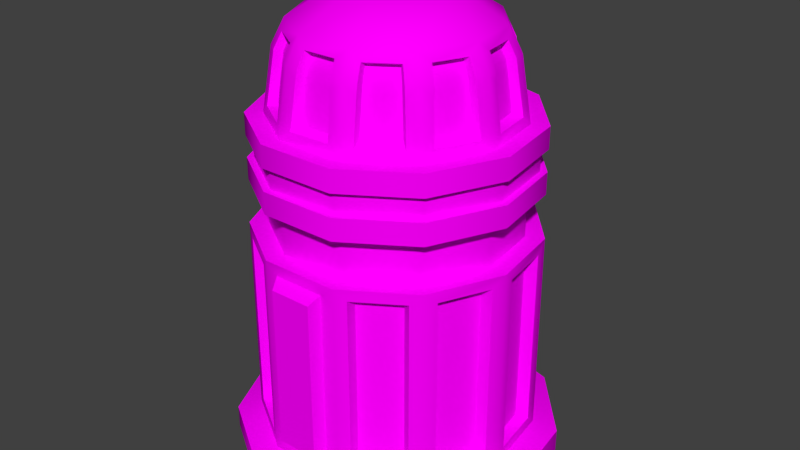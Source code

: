 # Source: g_eshaker.blend  (saved by Blender 2.78.0; exported with 4.5.12 LTS)
import bpy
from mathutils import Matrix  # noqa: F401  (used for matrix-valued properties, if any)

bpy.ops.wm.read_factory_settings(use_empty=True)
scene = bpy.context.scene
scene.name = 'Scene'

# ---- collections
col_collection_1 = bpy.data.collections.new('Collection 1'); scene.collection.children.link(col_collection_1)

# ---- images (referenced by path relative to the original .blend; pixels are not part of the script)
import os
ASSET_DIR = os.environ.get("B2B_ASSET_DIR", "")  # directory of the original .blend (textures are referenced by path, not embedded)
HERE = os.path.dirname(os.path.abspath(__file__))  # packed textures are extracted next to this script under _unpacked/

def load_image(name, relpath, width, height, colorspace="sRGB"):
    """Load a texture the original file referenced (path relative to the .blend, or extracted next to this script)."""
    p = next((c for c in (os.path.join(HERE, relpath), os.path.join(ASSET_DIR, relpath)) if relpath and os.path.exists(c)), "")
    if p:
        img = bpy.data.images.load(p, check_existing=True)
        img.name = name
    else:  # same state as the original file: an image datablock whose file is absent (Cycles renders it pink)
        img = bpy.data.images.new(name, width, height)
        img.source = "FILE"
        img.filepath = "//" + (relpath or name)
    img.colorspace_settings.name = colorspace
    return img
img_g_eshaker_png = load_image('g_eshaker.png', 'Model Textures/g_eshaker.png', 1024, 1024, 'sRGB')

# ---- materials (node trees are filled in below, after node groups)
mat_g_eshaker = bpy.data.materials.new('g_eshaker')
mat_g_eshaker.alpha_threshold = 0.0
mat_g_eshaker.roughness = 0.5

# ---- material node trees
mat_g_eshaker.use_nodes = True; mat_g_eshaker.node_tree.nodes.clear()
_N = mat_g_eshaker.node_tree.nodes; _L = mat_g_eshaker.node_tree.links
n0 = _N.new('ShaderNodeOutputMaterial'); n0.name = 'Material Output'; n0.location = (300, 300)
n1 = _N.new('ShaderNodeBsdfDiffuse'); n1.name = 'Diffuse BSDF'; n1.location = (10, 300)
n2 = _N.new('ShaderNodeTexImage'); n2.name = 'Image Texture'; n2.location = (-180, 300)
n2.width = 140
n2.image = img_g_eshaker_png
_L.new(n1.outputs[0], n0.inputs[0])
_L.new(n2.outputs[0], n1.inputs[0])
n0.is_active_output = True

# ---- world
world_world = bpy.data.worlds.new('World'); scene.world = world_world
world_world.color = (0.05088, 0.05088, 0.05088)
world_world.use_sun_shadow = False
world_world.sun_shadow_jitter_overblur = 0.0
world_world.cycles.sampling_method = 'NONE'
world_world.cycles.sample_map_resolution = 256

# ---- meshes
me_cylinder_002 = bpy.data.meshes.new('Cylinder.002')
me_cylinder_002.from_pydata([(0.0, 0.118, 0.02644), (0.0, 0.118, 0.1995), (0.06378, 0.09924, 0.02644), (0.06378, 0.09924, 0.1995), (0.1073, 0.049, 0.02644), (0.1073, 0.049, 0.1995), (0.1168, -0.01679, 0.02644), (0.1168, -0.01679, 0.1995), (0.08915, -0.07725, 0.02644), (0.08915, -0.07725, 0.1995), (0.03323, -0.1132, 0.02644), (0.03323, -0.1132, 0.1995), (-0.03323, -0.1132, 0.02644), (-0.03323, -0.1132, 0.1995), (-0.08915, -0.07725, 0.02644), (-0.08915, -0.07725, 0.1995), (-0.1168, -0.01679, 0.02644), (-0.1168, -0.01679, 0.1995), (-0.1073, 0.049, 0.02644), (-0.1073, 0.049, 0.1995), (-0.06378, 0.09924, 0.02644), (-0.06378, 0.09924, 0.1995), (0.0, 0.1023, 0.1995), (0.05531, 0.08606, 0.1995), (0.09306, 0.0425, 0.1995), (0.1013, -0.01456, 0.1995), (0.07732, -0.06699, 0.1995), (0.02882, -0.09816, 0.1995), (-0.02882, -0.09816, 0.1995), (-0.07732, -0.06699, 0.1995), (-0.1013, -0.01456, 0.1995), (-0.09306, 0.0425, 0.1995), (-0.05531, 0.08606, 0.1995), (0.0, 0.1023, 0.2371), (0.05531, 0.08606, 0.2371), (0.09306, 0.0425, 0.2371), (0.1013, -0.01456, 0.2371), (0.07732, -0.06699, 0.2371), (0.02882, -0.09816, 0.2371), (-0.02882, -0.09816, 0.2371), (-0.07732, -0.06699, 0.2371), (-0.1013, -0.01456, 0.2371), (-0.09306, 0.0425, 0.2371), (-0.05531, 0.08606, 0.2371), (0.0, 0.1166, 0.2371), (0.06302, 0.09806, 0.2371), (0.106, 0.04842, 0.2371), (0.1154, -0.01659, 0.2371), (0.08809, -0.07633, 0.2371), (0.03284, -0.1118, 0.2371), (-0.03284, -0.1118, 0.2371), (-0.08809, -0.07633, 0.2371), (-0.1154, -0.01659, 0.2371), (-0.106, 0.04842, 0.2371), (-0.06302, 0.09806, 0.2371), (0.0, 0.1166, 0.2928), (0.06302, 0.09806, 0.2928), (0.106, 0.04842, 0.2928), (0.1154, -0.01659, 0.2928), (0.08809, -0.07633, 0.2928), (0.03284, -0.1118, 0.2928), (-0.03284, -0.1118, 0.2928), (-0.08809, -0.07633, 0.2928), (-0.1154, -0.01659, 0.2928), (-0.106, 0.04842, 0.2928), (-0.06302, 0.09806, 0.2928), (0.0, 0.1018, 0.2928), (0.05504, 0.08564, 0.2928), (0.0926, 0.04229, 0.2928), (0.1008, -0.01449, 0.2928), (0.07694, -0.06667, 0.2928), (0.02868, -0.09768, 0.2928), (-0.02868, -0.09768, 0.2928), (-0.07694, -0.06667, 0.2928), (-0.1008, -0.01449, 0.2928), (-0.0926, 0.04229, 0.2928), (-0.05504, 0.08564, 0.2928), (0.0, 0.09338, 0.346), (0.05048, 0.07856, 0.346), (0.08494, 0.03879, 0.346), (0.09243, -0.01329, 0.346), (0.07057, -0.06115, 0.346), (0.02631, -0.0896, 0.346), (-0.02631, -0.0896, 0.346), (-0.07057, -0.06115, 0.346), (-0.09243, -0.01329, 0.346), (-0.08494, 0.03879, 0.346), (-0.05048, 0.07856, 0.346), (0.0, 0.08281, 0.3669), (0.04477, 0.06966, 0.3669), (0.07533, 0.0344, 0.3669), (0.08197, -0.01179, 0.3669), (0.06258, -0.05423, 0.3669), (0.02333, -0.07946, 0.3669), (-0.02333, -0.07946, 0.3669), (-0.06258, -0.05423, 0.3669), (-0.08197, -0.01179, 0.3669), (-0.07533, 0.0344, 0.3669), (-0.04477, 0.06966, 0.3669), (0.0, 0.04742, 0.3889), (0.02563, 0.03989, 0.3889), (0.04313, 0.0197, 0.3889), (0.04693, -0.006748, 0.3889), (0.03583, -0.03105, 0.3889), (0.01336, -0.04549, 0.3889), (-0.01336, -0.04549, 0.3889), (-0.03583, -0.03105, 0.3889), (-0.04693, -0.006748, 0.3889), (-0.04313, 0.0197, 0.3889), (-0.02563, 0.03989, 0.3889), (0.0, 0.1387, 0.0195), (0.07497, 0.1167, 0.0195), (0.1261, 0.05761, 0.0195), (0.1373, -0.01974, 0.0195), (0.1048, -0.09081, 0.0195), (0.03907, -0.1331, 0.0195), (-0.03907, -0.1331, 0.0195), (-0.1048, -0.09081, 0.0195), (-0.1373, -0.01974, 0.0195), (-0.1261, 0.05761, 0.0195), (-0.07497, 0.1167, 0.0195), (0.0, 0.1387, 4.435e-05), (0.07497, 0.1167, 4.435e-05), (0.1261, 0.05761, 4.435e-05), (0.1373, -0.01974, 4.435e-05), (0.1048, -0.09081, 4.435e-05), (0.03907, -0.1331, 4.435e-05), (-0.03907, -0.1331, 4.435e-05), (-0.1048, -0.09081, 4.435e-05), (-0.1373, -0.01974, 4.435e-05), (-0.1261, 0.05761, 4.435e-05), (-0.07497, 0.1167, 4.435e-05), (0.0105, 0.1149, 0.03572), (0.0105, 0.1149, 0.1902), (0.05328, 0.1023, 0.1902), (0.05328, 0.1023, 0.03572), (0.07094, 0.09097, 0.03572), (0.07094, 0.09097, 0.1902), (0.1001, 0.05727, 0.1902), (0.1001, 0.05727, 0.03572), (0.1089, 0.03818, 0.03572), (0.1089, 0.03818, 0.1902), (0.1152, -0.005961, 0.1902), (0.1152, -0.005961, 0.03572), (0.1122, -0.02674, 0.03572), (0.1122, -0.02674, 0.1902), (0.09369, -0.0673, 0.1902), (0.09369, -0.0673, 0.03572), (0.07995, -0.08316, 0.03572), (0.07995, -0.08316, 0.1902), (0.04244, -0.1073, 0.1902), (0.04244, -0.1073, 0.03572), (0.0223, -0.1132, 0.03572), (0.0223, -0.1132, 0.1902), (-0.0223, -0.1132, 0.1902), (-0.0223, -0.1132, 0.03572), (-0.04244, -0.1073, 0.03572), (-0.04244, -0.1073, 0.1902), (-0.07995, -0.08316, 0.1902), (-0.07995, -0.08316, 0.03572), (-0.09369, -0.0673, 0.03572), (-0.09369, -0.0673, 0.1902), (-0.1122, -0.02674, 0.1902), (-0.1122, -0.02674, 0.03572), (-0.1152, -0.005961, 0.03572), (-0.1152, -0.005961, 0.1902), (-0.1089, 0.03818, 0.1902), (-0.1089, 0.03818, 0.03572), (-0.05328, 0.1023, 0.03572), (-0.05328, 0.1023, 0.1902), (-0.0105, 0.1149, 0.1902), (-0.0105, 0.1149, 0.03572), (-0.1001, 0.05727, 0.03572), (-0.1001, 0.05727, 0.1902), (-0.07094, 0.09097, 0.1902), (-0.07094, 0.09097, 0.03572), (0.01205, 0.1048, 0.03884), (0.01205, 0.1048, 0.1838), (0.0465, 0.09463, 0.1838), (0.0465, 0.09463, 0.03884), (0.06677, 0.08161, 0.03884), (0.06677, 0.08161, 0.1838), (0.09028, 0.05447, 0.1838), (0.09028, 0.05447, 0.03884), (0.1003, 0.03256, 0.03884), (0.1003, 0.03256, 0.1838), (0.1054, -0.002985, 0.1838), (0.1054, -0.002985, 0.03884), (0.102, -0.02683, 0.03884), (0.102, -0.02683, 0.1838), (0.08705, -0.05949, 0.1838), (0.08705, -0.05949, 0.03884), (0.07128, -0.0777, 0.03884), (0.07128, -0.0777, 0.1838), (0.04107, -0.09711, 0.1838), (0.04107, -0.09711, 0.03884), (0.01817, -0.1229, 0.04608), (0.01817, -0.1229, 0.1838), (-0.01774, -0.1229, 0.1838), (-0.01774, -0.1229, 0.04608), (-0.04107, -0.09711, 0.03884), (-0.04107, -0.09711, 0.1838), (-0.07128, -0.0777, 0.1838), (-0.07128, -0.0777, 0.03884), (-0.08705, -0.05949, 0.03884), (-0.08705, -0.05949, 0.1838), (-0.102, -0.02683, 0.1838), (-0.102, -0.02683, 0.03884), (-0.1054, -0.002985, 0.03884), (-0.1054, -0.002985, 0.1838), (-0.1003, 0.03256, 0.1838), (-0.1003, 0.03256, 0.03884), (-0.0519, 0.1129, 0.04608), (-0.0519, 0.1129, 0.1838), (-0.01744, 0.123, 0.1838), (-0.01744, 0.123, 0.04608), (-0.09028, 0.05447, 0.03884), (-0.09028, 0.05447, 0.1838), (-0.06677, 0.08161, 0.1838), (-0.06677, 0.08161, 0.03884), (0.0, 0.1166, 0.2742), (0.0, 0.1166, 0.2557), (-0.06302, 0.09806, 0.2557), (-0.06302, 0.09806, 0.2742), (-0.106, 0.04842, 0.2557), (-0.106, 0.04842, 0.2742), (-0.1154, -0.01659, 0.2557), (-0.1154, -0.01659, 0.2742), (-0.08809, -0.07633, 0.2557), (-0.08809, -0.07633, 0.2742), (-0.03284, -0.1118, 0.2557), (-0.03284, -0.1118, 0.2742), (0.03284, -0.1118, 0.2557), (0.03284, -0.1118, 0.2742), (0.08809, -0.07633, 0.2557), (0.08809, -0.07633, 0.2742), (0.1154, -0.01659, 0.2557), (0.1154, -0.01659, 0.2742), (0.106, 0.04842, 0.2557), (0.106, 0.04842, 0.2742), (0.06302, 0.09806, 0.2557), (0.06302, 0.09806, 0.2742), (0.0, 0.1108, 0.2742), (0.0, 0.1108, 0.2557), (-0.05989, 0.0932, 0.2557), (-0.05989, 0.0932, 0.2742), (-0.1008, 0.04602, 0.2557), (-0.1008, 0.04602, 0.2742), (-0.1097, -0.01577, 0.2557), (-0.1097, -0.01577, 0.2742), (-0.08372, -0.07255, 0.2557), (-0.08372, -0.07255, 0.2742), (-0.03121, -0.1063, 0.2557), (-0.03121, -0.1063, 0.2742), (0.03121, -0.1063, 0.2557), (0.03121, -0.1063, 0.2742), (0.08372, -0.07255, 0.2557), (0.08372, -0.07255, 0.2742), (0.1097, -0.01577, 0.2557), (0.1097, -0.01577, 0.2742), (0.1008, 0.04602, 0.2557), (0.1008, 0.04602, 0.2742), (0.05989, 0.0932, 0.2557), (0.05989, 0.0932, 0.2742), (-0.009841, 0.09755, 0.3014), (-0.04446, 0.08738, 0.3014), (-0.04138, 0.08259, 0.3374), (-0.009841, 0.09186, 0.3374), (-0.06102, 0.07674, 0.3014), (-0.08464, 0.04947, 0.3014), (-0.07947, 0.04711, 0.3374), (-0.05794, 0.07195, 0.3374), (-0.09282, 0.03157, 0.3014), (-0.09795, -0.004142, 0.3014), (-0.09232, -0.003332, 0.3374), (-0.08764, 0.02921, 0.3374), (-0.09515, -0.02362, 0.3014), (-0.08017, -0.05644, 0.3014), (-0.07586, -0.05272, 0.3374), (-0.08952, -0.02281, 0.3374), (-0.06728, -0.07132, 0.3014), (-0.03692, -0.09082, 0.3014), (-0.03532, -0.08536, 0.3374), (-0.06298, -0.06759, 0.3374), (-0.01804, -0.09637, 0.3014), (0.01804, -0.09637, 0.3014), (0.01644, -0.09091, 0.3374), (-0.01644, -0.09091, 0.3374), (0.03692, -0.09082, 0.3014), (0.06728, -0.07132, 0.3014), (0.06298, -0.06759, 0.3374), (0.03532, -0.08536, 0.3374), (0.08017, -0.05644, 0.3014), (0.09515, -0.02362, 0.3014), (0.08952, -0.02281, 0.3374), (0.07586, -0.05272, 0.3374), (0.09795, -0.004142, 0.3014), (0.09282, 0.03157, 0.3014), (0.08764, 0.02921, 0.3374), (0.09232, -0.003332, 0.3374), (0.08464, 0.04947, 0.3014), (0.06102, 0.07674, 0.3014), (0.05794, 0.07195, 0.3374), (0.07947, 0.04711, 0.3374), (0.04446, 0.08738, 0.3014), (0.009841, 0.09755, 0.3014), (0.009841, 0.09186, 0.3374), (0.04138, 0.08259, 0.3374), (-0.009895, 0.08641, 0.354), (-0.03839, 0.07804, 0.354), (-0.03707, 0.07599, 0.3589), (-0.009895, 0.08397, 0.3589), (-0.05504, 0.06734, 0.354), (-0.07449, 0.0449, 0.354), (-0.07227, 0.04388, 0.3589), (-0.05372, 0.06529, 0.3589), (-0.08271, 0.02689, 0.354), (-0.08694, -0.002503, 0.354), (-0.08452, -0.002156, 0.3589), (-0.08049, 0.02588, 0.3589), (-0.08412, -0.02209, 0.354), (-0.07178, -0.04911, 0.354), (-0.06994, -0.04751, 0.3589), (-0.08171, -0.02174, 0.3589), (-0.05882, -0.06406, 0.354), (-0.03384, -0.08012, 0.354), (-0.03315, -0.07778, 0.3589), (-0.05698, -0.06247, 0.3589), (-0.01485, -0.0857, 0.354), (0.01485, -0.0857, 0.354), (0.01416, -0.08336, 0.3589), (-0.01416, -0.08336, 0.3589), (0.03384, -0.08012, 0.354), (0.05882, -0.06406, 0.354), (0.05698, -0.06247, 0.3589), (0.03315, -0.07778, 0.3589), (0.07178, -0.04911, 0.354), (0.08412, -0.02209, 0.354), (0.08171, -0.02174, 0.3589), (0.06994, -0.04751, 0.3589), (0.08694, -0.002503, 0.354), (0.08271, 0.02689, 0.354), (0.08049, 0.02588, 0.3589), (0.08452, -0.002156, 0.3589), (0.07449, 0.0449, 0.354), (0.05504, 0.06734, 0.354), (0.05372, 0.06529, 0.3589), (0.07227, 0.04388, 0.3589), (0.03839, 0.07804, 0.354), (0.009895, 0.08641, 0.354), (0.009895, 0.08397, 0.3589), (0.03707, 0.07599, 0.3589), (-0.0156, -0.0896, 0.346), (0.01589, -0.0896, 0.346), (0.03518, -0.08389, 0.346), (0.06189, -0.06673, 0.346), (-0.01029, 0.09036, 0.346), (-0.04033, 0.08154, 0.346), (0.07503, -0.05139, 0.346), (0.08803, -0.02293, 0.346), (0.09096, -0.00306, 0.346), (0.08644, 0.02835, 0.346), (0.07814, 0.04664, 0.346), (0.05732, 0.07067, 0.346), (0.04006, 0.08162, 0.346), (0.01034, 0.09034, 0.346), (-0.06172, -0.06684, 0.346), (-0.03515, -0.08392, 0.346), (-0.08809, -0.0228, 0.346), (-0.07487, -0.05174, 0.346), (-0.05749, 0.07048, 0.346), (-0.07817, 0.04661, 0.346), (-0.08648, 0.02811, 0.346), (-0.09092, -0.002766, 0.346), (-0.01042, 0.08924, 0.3046), (-0.03948, 0.08071, 0.3046), (-0.0369, 0.07669, 0.3369), (-0.01042, 0.08447, 0.3369), (-0.05702, 0.06944, 0.3046), (-0.07685, 0.04655, 0.3046), (-0.07251, 0.04457, 0.3369), (-0.05444, 0.06542, 0.3369), (-0.08551, 0.02759, 0.3046), (-0.08982, -0.002387, 0.3046), (-0.08509, -0.001707, 0.3369), (-0.08116, 0.02561, 0.3369), (-0.08685, -0.02302, 0.3046), (-0.07427, -0.05057, 0.3046), (-0.07066, -0.04744, 0.3369), (-0.08212, -0.02234, 0.3369), (-0.06062, -0.06632, 0.3046), (-0.03514, -0.08269, 0.3046), (-0.0338, -0.07811, 0.3369), (-0.05701, -0.06319, 0.3369), (-0.01514, -0.08857, 0.3046), (0.01515, -0.08857, 0.3046), (0.0138, -0.08398, 0.3369), (-0.01379, -0.08398, 0.3369), (0.03514, -0.08269, 0.3046), (0.06062, -0.06632, 0.3046), (0.05701, -0.06319, 0.3369), (0.0338, -0.07811, 0.3369), (0.07427, -0.05057, 0.3046), (0.08685, -0.02302, 0.3046), (0.08212, -0.02234, 0.3369), (0.07066, -0.04744, 0.3369), (0.08982, -0.002388, 0.3046), (0.08551, 0.02759, 0.3046), (0.08116, 0.02561, 0.3369), (0.08509, -0.001708, 0.3369), (0.07685, 0.04655, 0.3046), (0.05702, 0.06944, 0.3046), (0.05443, 0.06542, 0.3369), (0.07251, 0.04457, 0.3369), (0.03948, 0.08071, 0.3046), (0.01042, 0.08924, 0.3046), (0.01042, 0.08447, 0.3369), (0.0369, 0.07669, 0.3369), (-0.01047, 0.07989, 0.3519), (-0.03439, 0.07287, 0.3519), (-0.03328, 0.07115, 0.3562), (-0.01047, 0.07785, 0.3562), (-0.052, 0.06155, 0.3519), (-0.06833, 0.04271, 0.3519), (-0.06647, 0.04186, 0.3562), (-0.0509, 0.05983, 0.3562), (-0.07702, 0.02367, 0.3519), (-0.08057, -0.001012, 0.3519), (-0.07855, -0.0007204, 0.3562), (-0.07516, 0.02282, 0.3562), (-0.07759, -0.02173, 0.3519), (-0.06723, -0.04441, 0.3519), (-0.06569, -0.04307, 0.3562), (-0.07557, -0.02144, 0.3562), (-0.05353, -0.06023, 0.3519), (-0.03255, -0.07371, 0.3519), (-0.03198, -0.07175, 0.3562), (-0.05198, -0.05889, 0.3562), (-0.01246, -0.07961, 0.3519), (0.01247, -0.07961, 0.3519), (0.01189, -0.07764, 0.3562), (-0.01189, -0.07764, 0.3562), (0.03255, -0.07371, 0.3519), (0.05353, -0.06023, 0.3519), (0.05198, -0.05889, 0.3562), (0.03198, -0.07174, 0.3562), (0.06724, -0.04441, 0.3519), (0.07759, -0.02173, 0.3519), (0.07557, -0.02144, 0.3562), (0.06569, -0.04307, 0.3562), (0.08057, -0.001012, 0.3519), (0.07702, 0.02367, 0.3519), (0.07516, 0.02282, 0.3562), (0.07855, -0.000721, 0.3562), (0.06833, 0.04271, 0.3519), (0.052, 0.06155, 0.3519), (0.05089, 0.05983, 0.3562), (0.06647, 0.04186, 0.3562), (0.03439, 0.07287, 0.3519), (0.01047, 0.07989, 0.3519), (0.01047, 0.07785, 0.3562), (0.03328, 0.07115, 0.3562), (-0.01309, -0.08288, 0.3446), (0.01334, -0.08288, 0.3446), (0.03368, -0.07688, 0.3446), (0.05611, -0.06247, 0.3446), (-0.0108, 0.08321, 0.3446), (-0.03602, 0.0758, 0.3446), (0.06996, -0.04632, 0.3446), (0.08087, -0.02243, 0.3446), (0.08395, -0.00148, 0.3446), (0.08016, 0.02489, 0.3446), (0.07139, 0.04417, 0.3446), (0.05391, 0.06435, 0.3446), (0.03579, 0.07587, 0.3446), (0.01084, 0.0832, 0.3446), (-0.05596, -0.06256, 0.3446), (-0.03365, -0.0769, 0.3446), (-0.08092, -0.02233, 0.3446), (-0.06983, -0.04662, 0.3446), (-0.05405, 0.06418, 0.3446), (-0.07142, 0.04414, 0.3446), (-0.08018, 0.02469, 0.3446), (-0.08391, -0.001232, 0.3446), (0.0, 0.118, 0.02644), (0.06378, 0.09924, 0.02644), (0.06378, 0.09924, 0.1995), (0.0, 0.118, 0.1995), (0.1073, 0.049, 0.02644), (0.1073, 0.049, 0.1995), (0.1168, -0.01679, 0.02644), (0.1168, -0.01679, 0.1995), (0.08915, -0.07725, 0.02644), (0.08915, -0.07725, 0.1995), (0.03323, -0.1132, 0.02644), (0.03323, -0.1132, 0.1995), (-0.03323, -0.1132, 0.02644), (-0.03323, -0.1132, 0.1995), (-0.08915, -0.07725, 0.02644), (-0.08915, -0.07725, 0.1995), (-0.1168, -0.01679, 0.02644), (-0.1168, -0.01679, 0.1995), (-0.1073, 0.049, 0.02644), (-0.1073, 0.049, 0.1995), (-0.06378, 0.09924, 0.02644), (-0.06378, 0.09924, 0.1995), (0.05531, 0.08606, 0.1995), (0.0, 0.1023, 0.1995), (0.09306, 0.0425, 0.1995), (0.1013, -0.01456, 0.1995), (0.07732, -0.06699, 0.1995), (0.02882, -0.09816, 0.1995), (-0.02882, -0.09816, 0.1995), (-0.07732, -0.06699, 0.1995), (-0.1013, -0.01456, 0.1995), (-0.09306, 0.0425, 0.1995), (-0.05531, 0.08606, 0.1995), (0.05531, 0.08606, 0.2371), (0.0, 0.1023, 0.2371), (0.09306, 0.0425, 0.2371), (0.1013, -0.01456, 0.2371), (0.07732, -0.06699, 0.2371), (0.02882, -0.09816, 0.2371), (-0.02882, -0.09816, 0.2371), (-0.07732, -0.06699, 0.2371), (-0.1013, -0.01456, 0.2371), (-0.09306, 0.0425, 0.2371), (-0.05531, 0.08606, 0.2371), (0.06302, 0.09806, 0.2371), (0.0, 0.1166, 0.2371), (0.106, 0.04842, 0.2371), (0.1154, -0.01659, 0.2371), (0.08809, -0.07633, 0.2371), (0.03284, -0.1118, 0.2371), (-0.03284, -0.1118, 0.2371), (-0.08809, -0.07633, 0.2371), (-0.1154, -0.01659, 0.2371), (-0.106, 0.04842, 0.2371), (-0.06302, 0.09806, 0.2371), (0.06302, 0.09806, 0.2928), (0.0, 0.1166, 0.2928), (0.106, 0.04842, 0.2928), (0.1154, -0.01659, 0.2928), (0.08809, -0.07633, 0.2928), (0.03284, -0.1118, 0.2928), (-0.03284, -0.1118, 0.2928), (-0.08809, -0.07633, 0.2928), (-0.1154, -0.01659, 0.2928), (-0.106, 0.04842, 0.2928), (-0.06302, 0.09806, 0.2928), (0.05504, 0.08564, 0.2928), (0.0, 0.1018, 0.2928), (0.0926, 0.04229, 0.2928), (0.1008, -0.01449, 0.2928), (0.07694, -0.06667, 0.2928), (0.02868, -0.09768, 0.2928), (-0.02868, -0.09768, 0.2928), (-0.07694, -0.06667, 0.2928), (-0.1008, -0.01449, 0.2928), (-0.0926, 0.04229, 0.2928), (-0.05504, 0.08564, 0.2928), (0.0, 0.1387, 0.0195), (0.07497, 0.1167, 0.0195), (0.1261, 0.05761, 0.0195), (0.1373, -0.01974, 0.0195), (0.1048, -0.09081, 0.0195), (0.03907, -0.1331, 0.0195), (-0.03907, -0.1331, 0.0195), (-0.1048, -0.09081, 0.0195), (-0.1373, -0.01974, 0.0195), (-0.1261, 0.05761, 0.0195), (-0.07497, 0.1167, 0.0195), (0.0, 0.1387, 4.435e-05), (0.07497, 0.1167, 4.435e-05), (0.1261, 0.05761, 4.435e-05), (0.1373, -0.01974, 4.435e-05), (0.1048, -0.09081, 4.435e-05), (0.03907, -0.1331, 4.435e-05), (-0.03907, -0.1331, 4.435e-05), (-0.1048, -0.09081, 4.435e-05), (-0.1373, -0.01974, 4.435e-05), (-0.1261, 0.05761, 4.435e-05), (-0.07497, 0.1167, 4.435e-05), (0.0105, 0.1149, 0.03572), (0.0105, 0.1149, 0.03572), (0.0105, 0.1149, 0.1902), (0.0105, 0.1149, 0.1902), (0.05328, 0.1023, 0.03572), (0.05328, 0.1023, 0.03572), (0.05328, 0.1023, 0.1902), (0.05328, 0.1023, 0.1902), (0.07094, 0.09097, 0.1902), (0.07094, 0.09097, 0.1902), (0.07094, 0.09097, 0.03572), (0.07094, 0.09097, 0.03572), (0.1001, 0.05727, 0.03572), (0.1001, 0.05727, 0.03572), (0.1001, 0.05727, 0.1902), (0.1001, 0.05727, 0.1902), (0.1089, 0.03818, 0.1902), (0.1089, 0.03818, 0.1902), (0.1089, 0.03818, 0.03572), (0.1089, 0.03818, 0.03572), (0.1152, -0.005961, 0.03572), (0.1152, -0.005961, 0.03572), (0.1152, -0.005961, 0.1902), (0.1152, -0.005961, 0.1902), (0.1122, -0.02674, 0.1902), (0.1122, -0.02674, 0.1902), (0.1122, -0.02674, 0.03572), (0.1122, -0.02674, 0.03572), (0.09369, -0.0673, 0.03572), (0.09369, -0.0673, 0.03572), (0.09369, -0.0673, 0.1902), (0.09369, -0.0673, 0.1902), (0.07995, -0.08316, 0.1902), (0.07995, -0.08316, 0.1902), (0.07995, -0.08316, 0.03572), (0.07995, -0.08316, 0.03572), (0.04244, -0.1073, 0.03572), (0.04244, -0.1073, 0.03572), (0.04244, -0.1073, 0.1902), (0.04244, -0.1073, 0.1902), (0.0223, -0.1132, 0.1902), (0.0223, -0.1132, 0.1902), (0.0223, -0.1132, 0.03572), (0.0223, -0.1132, 0.03572), (-0.0223, -0.1132, 0.03572), (-0.0223, -0.1132, 0.03572), (-0.0223, -0.1132, 0.1902), (-0.0223, -0.1132, 0.1902), (-0.04244, -0.1073, 0.1902), (-0.04244, -0.1073, 0.1902), (-0.04244, -0.1073, 0.03572), (-0.04244, -0.1073, 0.03572), (-0.07995, -0.08316, 0.03572), (-0.07995, -0.08316, 0.03572), (-0.07995, -0.08316, 0.1902), (-0.07995, -0.08316, 0.1902), (-0.09369, -0.0673, 0.1902), (-0.09369, -0.0673, 0.1902), (-0.09369, -0.0673, 0.03572), (-0.09369, -0.0673, 0.03572), (-0.1122, -0.02674, 0.03572), (-0.1122, -0.02674, 0.03572), (-0.1122, -0.02674, 0.1902), (-0.1122, -0.02674, 0.1902), (-0.1152, -0.005961, 0.1902), (-0.1152, -0.005961, 0.1902), (-0.1152, -0.005961, 0.03572), (-0.1152, -0.005961, 0.03572), (-0.1089, 0.03818, 0.03572), (-0.1089, 0.03818, 0.03572), (-0.1089, 0.03818, 0.1902), (-0.1089, 0.03818, 0.1902), (-0.05328, 0.1023, 0.1902), (-0.05328, 0.1023, 0.1902), (-0.05328, 0.1023, 0.03572), (-0.05328, 0.1023, 0.03572), (-0.0105, 0.1149, 0.03572), (-0.0105, 0.1149, 0.03572), (-0.0105, 0.1149, 0.1902), (-0.0105, 0.1149, 0.1902), (-0.1001, 0.05727, 0.1902), (-0.1001, 0.05727, 0.1902), (-0.1001, 0.05727, 0.03572), (-0.1001, 0.05727, 0.03572), (-0.07094, 0.09097, 0.03572), (-0.07094, 0.09097, 0.03572), (-0.07094, 0.09097, 0.1902), (-0.07094, 0.09097, 0.1902), (0.01205, 0.1048, 0.03884), (0.01205, 0.1048, 0.03884), (0.01205, 0.1048, 0.1838), (0.01205, 0.1048, 0.1838), (0.0465, 0.09463, 0.03884), (0.0465, 0.09463, 0.03884), (0.0465, 0.09463, 0.1838), (0.0465, 0.09463, 0.1838), (0.06677, 0.08161, 0.1838), (0.06677, 0.08161, 0.1838), (0.06677, 0.08161, 0.03884), (0.06677, 0.08161, 0.03884), (0.09028, 0.05447, 0.03884), (0.09028, 0.05447, 0.03884), (0.09028, 0.05447, 0.1838), (0.09028, 0.05447, 0.1838), (0.1003, 0.03256, 0.1838), (0.1003, 0.03256, 0.1838), (0.1003, 0.03256, 0.03884), (0.1003, 0.03256, 0.03884), (0.1054, -0.002985, 0.03884), (0.1054, -0.002985, 0.03884), (0.1054, -0.002985, 0.1838), (0.1054, -0.002985, 0.1838), (0.102, -0.02683, 0.1838), (0.102, -0.02683, 0.1838), (0.102, -0.02683, 0.03884), (0.102, -0.02683, 0.03884), (0.08705, -0.05949, 0.03884), (0.08705, -0.05949, 0.03884), (0.08705, -0.05949, 0.1838), (0.08705, -0.05949, 0.1838), (0.07128, -0.0777, 0.1838), (0.07128, -0.0777, 0.1838), (0.07128, -0.0777, 0.03884), (0.07128, -0.0777, 0.03884), (0.04107, -0.09711, 0.03884), (0.04107, -0.09711, 0.03884), (0.04107, -0.09711, 0.1838), (0.04107, -0.09711, 0.1838), (0.01817, -0.1229, 0.1838), (0.01817, -0.1229, 0.1838), (0.01817, -0.1229, 0.04608), (0.01817, -0.1229, 0.04608), (-0.01774, -0.1229, 0.04608), (-0.01774, -0.1229, 0.04608), (-0.01774, -0.1229, 0.1838), (-0.01774, -0.1229, 0.1838), (-0.04107, -0.09711, 0.1838), (-0.04107, -0.09711, 0.1838), (-0.04107, -0.09711, 0.03884), (-0.04107, -0.09711, 0.03884), (-0.07128, -0.0777, 0.03884), (-0.07128, -0.0777, 0.03884), (-0.07128, -0.0777, 0.1838), (-0.07128, -0.0777, 0.1838), (-0.08705, -0.05949, 0.1838), (-0.08705, -0.05949, 0.1838), (-0.08705, -0.05949, 0.03884), (-0.08705, -0.05949, 0.03884), (-0.102, -0.02683, 0.03884), (-0.102, -0.02683, 0.03884), (-0.102, -0.02683, 0.1838), (-0.102, -0.02683, 0.1838), (-0.1054, -0.002985, 0.1838), (-0.1054, -0.002985, 0.1838), (-0.1054, -0.002985, 0.03884), (-0.1054, -0.002985, 0.03884), (-0.1003, 0.03256, 0.03884), (-0.1003, 0.03256, 0.03884), (-0.1003, 0.03256, 0.1838), (-0.1003, 0.03256, 0.1838), (-0.0519, 0.1129, 0.1838), (-0.0519, 0.1129, 0.1838), (-0.0519, 0.1129, 0.04608), (-0.0519, 0.1129, 0.04608), (-0.01744, 0.123, 0.04608), (-0.01744, 0.123, 0.04608), (-0.01744, 0.123, 0.1838), (-0.01744, 0.123, 0.1838), (-0.09028, 0.05447, 0.1838), (-0.09028, 0.05447, 0.1838), (-0.09028, 0.05447, 0.03884), (-0.09028, 0.05447, 0.03884), (-0.06677, 0.08161, 0.03884), (-0.06677, 0.08161, 0.03884), (-0.06677, 0.08161, 0.1838), (-0.06677, 0.08161, 0.1838), (-0.06302, 0.09806, 0.2557), (0.0, 0.1166, 0.2557), (-0.06302, 0.09806, 0.2742), (0.0, 0.1166, 0.2742), (-0.106, 0.04842, 0.2557), (-0.106, 0.04842, 0.2742), (-0.1154, -0.01659, 0.2557), (-0.1154, -0.01659, 0.2742), (-0.08809, -0.07633, 0.2557), (-0.08809, -0.07633, 0.2742), (-0.03284, -0.1118, 0.2557), (-0.03284, -0.1118, 0.2742), (0.03284, -0.1118, 0.2557), (0.03284, -0.1118, 0.2742), (0.08809, -0.07633, 0.2557), (0.08809, -0.07633, 0.2742), (0.1154, -0.01659, 0.2557), (0.1154, -0.01659, 0.2742), (0.106, 0.04842, 0.2557), (0.106, 0.04842, 0.2742), (0.06302, 0.09806, 0.2557), (0.06302, 0.09806, 0.2742), (-0.05989, 0.0932, 0.2557), (0.0, 0.1108, 0.2557), (-0.05989, 0.0932, 0.2742), (0.0, 0.1108, 0.2742), (-0.1008, 0.04602, 0.2557), (-0.1008, 0.04602, 0.2742), (-0.1097, -0.01577, 0.2557), (-0.1097, -0.01577, 0.2742), (-0.08372, -0.07255, 0.2557), (-0.08372, -0.07255, 0.2742), (-0.03121, -0.1063, 0.2557), (-0.03121, -0.1063, 0.2742), (0.03121, -0.1063, 0.2557), (0.03121, -0.1063, 0.2742), (0.08372, -0.07255, 0.2557), (0.08372, -0.07255, 0.2742), (0.1097, -0.01577, 0.2557), (0.1097, -0.01577, 0.2742), (0.1008, 0.04602, 0.2557), (0.1008, 0.04602, 0.2742), (0.05989, 0.0932, 0.2557), (0.05989, 0.0932, 0.2742), (-0.009841, 0.09755, 0.3014), (-0.009841, 0.09755, 0.3014), (-0.04446, 0.08738, 0.3014), (-0.04446, 0.08738, 0.3014), (-0.009841, 0.09186, 0.3374), (-0.04138, 0.08259, 0.3374), (-0.06102, 0.07674, 0.3014), (-0.06102, 0.07674, 0.3014), (-0.08464, 0.04947, 0.3014), (-0.08464, 0.04947, 0.3014), (-0.05794, 0.07195, 0.3374), (-0.07947, 0.04711, 0.3374), (0.009841, 0.09755, 0.3014), (0.009841, 0.09755, 0.3014), (0.01042, 0.08924, 0.3046), (0.01042, 0.08924, 0.3046), (-0.09282, 0.03157, 0.3014), (-0.09282, 0.03157, 0.3014), (-0.09795, -0.004142, 0.3014), (-0.09795, -0.004142, 0.3014), (-0.08764, 0.02921, 0.3374), (-0.09232, -0.003332, 0.3374), (0.03948, 0.08071, 0.3046), (0.03948, 0.08071, 0.3046), (0.04446, 0.08738, 0.3014), (0.04446, 0.08738, 0.3014), (-0.09515, -0.02362, 0.3014), (-0.09515, -0.02362, 0.3014), (-0.08017, -0.05644, 0.3014), (-0.08017, -0.05644, 0.3014), (-0.08952, -0.02281, 0.3374), (-0.07586, -0.05272, 0.3374), (0.08049, 0.02588, 0.3589), (0.08049, 0.02588, 0.3589), (0.07516, 0.02282, 0.3562), (0.07516, 0.02282, 0.3562), (-0.06728, -0.07132, 0.3014), (-0.06728, -0.07132, 0.3014), (-0.03692, -0.09082, 0.3014), (-0.03692, -0.09082, 0.3014), (-0.06298, -0.06759, 0.3374), (-0.03532, -0.08536, 0.3374), (-0.01804, -0.09637, 0.3014), (-0.01804, -0.09637, 0.3014), (0.01804, -0.09637, 0.3014), (0.01804, -0.09637, 0.3014), (-0.01644, -0.09091, 0.3374), (0.01644, -0.09091, 0.3374), (0.03692, -0.09082, 0.3014), (0.03692, -0.09082, 0.3014), (0.06728, -0.07132, 0.3014), (0.06728, -0.07132, 0.3014), (0.03532, -0.08536, 0.3374), (0.06298, -0.06759, 0.3374), (0.08017, -0.05644, 0.3014), (0.08017, -0.05644, 0.3014), (0.09515, -0.02362, 0.3014), (0.09515, -0.02362, 0.3014), (0.07586, -0.05272, 0.3374), (0.08952, -0.02281, 0.3374), (0.09795, -0.004142, 0.3014), (0.09795, -0.004142, 0.3014), (0.08982, -0.002388, 0.3046), (0.08982, -0.002388, 0.3046), (0.09282, 0.03157, 0.3014), (0.09282, 0.03157, 0.3014), (0.09232, -0.003332, 0.3374), (0.08764, 0.02921, 0.3374), (0.08464, 0.04947, 0.3014), (0.08464, 0.04947, 0.3014), (0.06102, 0.07674, 0.3014), (0.06102, 0.07674, 0.3014), (0.07947, 0.04711, 0.3374), (0.05794, 0.07195, 0.3374), (0.03315, -0.07778, 0.3589), (0.03315, -0.07778, 0.3589), (0.03198, -0.07174, 0.3562), (0.03198, -0.07174, 0.3562), (0.04138, 0.08259, 0.3374), (0.009841, 0.09186, 0.3374), (0.05198, -0.05889, 0.3562), (0.05198, -0.05889, 0.3562), (0.05698, -0.06247, 0.3589), (0.05698, -0.06247, 0.3589), (-0.009895, 0.08397, 0.3589), (-0.009895, 0.08397, 0.3589), (-0.009895, 0.08641, 0.354), (-0.03839, 0.07804, 0.354), (-0.03707, 0.07599, 0.3589), (-0.03707, 0.07599, 0.3589), (-0.05504, 0.06734, 0.354), (-0.05372, 0.06529, 0.3589), (-0.05372, 0.06529, 0.3589), (-0.07449, 0.0449, 0.354), (-0.07227, 0.04388, 0.3589), (-0.07227, 0.04388, 0.3589), (-0.08271, 0.02689, 0.354), (-0.08049, 0.02588, 0.3589), (-0.08049, 0.02588, 0.3589), (-0.08694, -0.002503, 0.354), (-0.08452, -0.002156, 0.3589), (-0.08452, -0.002156, 0.3589), (0.06062, -0.06632, 0.3046), (0.06062, -0.06632, 0.3046), (-0.08412, -0.02209, 0.354), (-0.08171, -0.02174, 0.3589), (-0.08171, -0.02174, 0.3589), (-0.07178, -0.04911, 0.354), (-0.06994, -0.04751, 0.3589), (-0.06994, -0.04751, 0.3589), (-0.05882, -0.06406, 0.354), (-0.05698, -0.06247, 0.3589), (-0.05698, -0.06247, 0.3589), (-0.03384, -0.08012, 0.354), (-0.03315, -0.07778, 0.3589), (-0.03315, -0.07778, 0.3589), (0.06647, 0.04186, 0.3562), (0.06647, 0.04186, 0.3562), (0.07227, 0.04388, 0.3589), (0.07227, 0.04388, 0.3589), (-0.01485, -0.0857, 0.354), (-0.01416, -0.08336, 0.3589), (-0.01416, -0.08336, 0.3589), (0.01485, -0.0857, 0.354), (0.01416, -0.08336, 0.3589), (0.01416, -0.08336, 0.3589), (0.03384, -0.08012, 0.354), (0.05882, -0.06406, 0.354), (0.07178, -0.04911, 0.354), (0.06994, -0.04751, 0.3589), (0.06994, -0.04751, 0.3589), (0.08412, -0.02209, 0.354), (0.08171, -0.02174, 0.3589), (0.08171, -0.02174, 0.3589), (0.08694, -0.002503, 0.354), (0.08452, -0.002156, 0.3589), (0.08452, -0.002156, 0.3589), (0.08271, 0.02689, 0.354), (0.07449, 0.0449, 0.354), (0.05504, 0.06734, 0.354), (0.05372, 0.06529, 0.3589), (0.05372, 0.06529, 0.3589), (0.05702, 0.06944, 0.3046), (0.05702, 0.06944, 0.3046), (0.03839, 0.07804, 0.354), (0.03707, 0.07599, 0.3589), (0.03707, 0.07599, 0.3589), (0.009895, 0.08397, 0.3589), (0.009895, 0.08397, 0.3589), (0.009895, 0.08641, 0.354), (-0.0156, -0.0896, 0.346), (0.07685, 0.04655, 0.3046), (0.07685, 0.04655, 0.3046), (0.01589, -0.0896, 0.346), (0.03518, -0.08389, 0.346), (0.07557, -0.02144, 0.3562), (0.07557, -0.02144, 0.3562), (0.06189, -0.06673, 0.346), (0.07427, -0.05057, 0.3046), (0.07427, -0.05057, 0.3046), (0.09096, -0.00306, 0.346), (0.08644, 0.02835, 0.346), (0.05732, 0.07067, 0.346), (0.07814, 0.04664, 0.346), (-0.01029, 0.09036, 0.346), (-0.04033, 0.08154, 0.346), (0.04006, 0.08162, 0.346), (0.01034, 0.09034, 0.346), (0.07503, -0.05139, 0.346), (0.08803, -0.02293, 0.346), (-0.01189, -0.07764, 0.3562), (-0.01189, -0.07764, 0.3562), (0.01189, -0.07764, 0.3562), (0.01189, -0.07764, 0.3562), (-0.07487, -0.05174, 0.346), (-0.08809, -0.0228, 0.346), (-0.06172, -0.06684, 0.346), (-0.03515, -0.08392, 0.346), (-0.07817, 0.04661, 0.346), (-0.05749, 0.07048, 0.346), (-0.09092, -0.002766, 0.346), (-0.08648, 0.02811, 0.346), (-0.01042, 0.08924, 0.3046), (-0.01042, 0.08924, 0.3046), (-0.03948, 0.08071, 0.3046), (-0.03948, 0.08071, 0.3046), (-0.01042, 0.08447, 0.3369), (-0.0369, 0.07669, 0.3369), (-0.05702, 0.06944, 0.3046), (-0.05702, 0.06944, 0.3046), (-0.07685, 0.04655, 0.3046), (-0.07685, 0.04655, 0.3046), (-0.05444, 0.06542, 0.3369), (-0.07251, 0.04457, 0.3369), (-0.08551, 0.02759, 0.3046), (-0.08551, 0.02759, 0.3046), (-0.08982, -0.002387, 0.3046), (-0.08982, -0.002387, 0.3046), (-0.08116, 0.02561, 0.3369), (-0.08509, -0.001707, 0.3369), (-0.08685, -0.02302, 0.3046), (-0.08685, -0.02302, 0.3046), (-0.07427, -0.05057, 0.3046), (-0.07427, -0.05057, 0.3046), (-0.08212, -0.02234, 0.3369), (-0.07066, -0.04744, 0.3369), (-0.06062, -0.06632, 0.3046), (-0.06062, -0.06632, 0.3046), (-0.03514, -0.08269, 0.3046), (-0.03514, -0.08269, 0.3046), (-0.05701, -0.06319, 0.3369), (-0.0338, -0.07811, 0.3369), (-0.01514, -0.08857, 0.3046), (-0.01514, -0.08857, 0.3046), (0.01515, -0.08857, 0.3046), (0.01515, -0.08857, 0.3046), (-0.01379, -0.08398, 0.3369), (0.0138, -0.08398, 0.3369), (0.03514, -0.08269, 0.3046), (0.03514, -0.08269, 0.3046), (0.0338, -0.07811, 0.3369), (0.05701, -0.06319, 0.3369), (0.08685, -0.02302, 0.3046), (0.08685, -0.02302, 0.3046), (0.07066, -0.04744, 0.3369), (0.08212, -0.02234, 0.3369), (0.08551, 0.02759, 0.3046), (0.08551, 0.02759, 0.3046), (0.08509, -0.001708, 0.3369), (0.08116, 0.02561, 0.3369), (0.07251, 0.04457, 0.3369), (0.05443, 0.06542, 0.3369), (0.0369, 0.07669, 0.3369), (0.01042, 0.08447, 0.3369), (-0.01047, 0.07785, 0.3562), (-0.01047, 0.07785, 0.3562), (-0.01047, 0.07989, 0.3519), (-0.03439, 0.07287, 0.3519), (-0.03328, 0.07115, 0.3562), (-0.03328, 0.07115, 0.3562), (-0.052, 0.06155, 0.3519), (-0.0509, 0.05983, 0.3562), (-0.0509, 0.05983, 0.3562), (-0.06833, 0.04271, 0.3519), (-0.06647, 0.04186, 0.3562), (-0.06647, 0.04186, 0.3562), (-0.07702, 0.02367, 0.3519), (-0.07516, 0.02282, 0.3562), (-0.07516, 0.02282, 0.3562), (-0.08057, -0.001012, 0.3519), (-0.07855, -0.0007204, 0.3562), (-0.07855, -0.0007204, 0.3562), (-0.07759, -0.02173, 0.3519), (-0.07557, -0.02144, 0.3562), (-0.07557, -0.02144, 0.3562), (-0.06723, -0.04441, 0.3519), (-0.06569, -0.04307, 0.3562), (-0.06569, -0.04307, 0.3562), (-0.05353, -0.06023, 0.3519), (-0.05198, -0.05889, 0.3562), (-0.05198, -0.05889, 0.3562), (-0.03255, -0.07371, 0.3519), (-0.03198, -0.07175, 0.3562), (-0.03198, -0.07175, 0.3562), (-0.01246, -0.07961, 0.3519), (0.01247, -0.07961, 0.3519), (0.03255, -0.07371, 0.3519), (0.05353, -0.06023, 0.3519), (0.06724, -0.04441, 0.3519), (0.06569, -0.04307, 0.3562), (0.06569, -0.04307, 0.3562), (0.07759, -0.02173, 0.3519), (0.08057, -0.001012, 0.3519), (0.07855, -0.000721, 0.3562), (0.07855, -0.000721, 0.3562), (0.07702, 0.02367, 0.3519), (0.06833, 0.04271, 0.3519), (0.052, 0.06155, 0.3519), (0.05089, 0.05983, 0.3562), (0.05089, 0.05983, 0.3562), (0.03439, 0.07287, 0.3519), (0.03328, 0.07115, 0.3562), (0.03328, 0.07115, 0.3562), (0.01047, 0.07785, 0.3562), (0.01047, 0.07785, 0.3562), (0.01047, 0.07989, 0.3519), (-0.01309, -0.08288, 0.3446), (0.01334, -0.08288, 0.3446), (0.03368, -0.07688, 0.3446), (0.05611, -0.06247, 0.3446), (0.08395, -0.00148, 0.3446), (0.08016, 0.02489, 0.3446), (0.05391, 0.06435, 0.3446), (0.07139, 0.04417, 0.3446), (-0.0108, 0.08321, 0.3446), (-0.03602, 0.0758, 0.3446), (0.03579, 0.07587, 0.3446), (0.01084, 0.0832, 0.3446), (0.06996, -0.04632, 0.3446), (0.08087, -0.02243, 0.3446), (-0.06983, -0.04662, 0.3446), (-0.08092, -0.02233, 0.3446), (-0.05596, -0.06256, 0.3446), (-0.03365, -0.0769, 0.3446), (-0.07142, 0.04414, 0.3446), (-0.05405, 0.06418, 0.3446), (-0.08391, -0.001232, 0.3446), (-0.08018, 0.02469, 0.3446)], [], [(665, 663, 751, 753), (641, 639, 727, 729), (659, 658, 746, 747), (635, 634, 722, 723), (617, 615, 703, 705), (648, 653, 741, 736), (670, 668, 756, 758), (624, 629, 717, 712), (611, 610, 698, 699), (487, 505, 516, 507), (593, 591, 679, 681), (646, 644, 732, 734), (504, 484, 561, 571), (505, 503, 515, 516), (503, 501, 514, 515), (501, 499, 513, 514), (499, 497, 512, 513), (497, 495, 511, 512), (495, 493, 510, 511), (493, 491, 509, 510), (491, 489, 508, 509), (489, 486, 506, 508), (486, 487, 507, 506), (22, 32, 527, 518), (32, 31, 526, 527), (31, 30, 525, 526), (30, 29, 524, 525), (29, 28, 523, 524), (28, 27, 522, 523), (27, 26, 521, 522), (26, 25, 520, 521), (25, 24, 519, 520), (24, 23, 517, 519), (23, 22, 518, 517), (33, 43, 538, 529), (43, 42, 537, 538), (42, 41, 536, 537), (41, 40, 535, 536), (40, 39, 534, 535), (39, 38, 533, 534), (38, 37, 532, 533), (37, 36, 531, 532), (36, 35, 530, 531), (35, 34, 528, 530), (34, 33, 529, 528), (762, 761, 549, 540), (761, 764, 548, 549), (764, 766, 547, 548), (766, 768, 546, 547), (768, 770, 545, 546), (770, 772, 544, 545), (772, 774, 543, 544), (774, 776, 542, 543), (776, 778, 541, 542), (778, 780, 539, 541), (780, 762, 540, 539), (55, 65, 560, 551), (65, 64, 559, 560), (64, 63, 558, 559), (63, 62, 557, 558), (62, 61, 556, 557), (61, 60, 555, 556), (60, 59, 554, 555), (59, 58, 553, 554), (58, 57, 552, 553), (57, 56, 550, 552), (56, 55, 551, 550), (815, 882, 1036, 817), (809, 811, 993, 991), (328, 352, 1089, 438), (357, 309, 419, 467), (887, 889, 418, 1037), (944, 921, 919, 1082), (363, 942, 455, 473), (372, 275, 385, 482), (874, 876, 1034, 945), (803, 805, 987, 985), (369, 321, 431, 479), (952, 950, 1086, 1088), (362, 875, 1033, 472), (881, 827, 825, 1035), (835, 939, 1077, 837), (282, 367, 477, 392), (868, 870, 1032, 1030), (352, 287, 397, 1089), (889, 356, 466, 418), (942, 943, 1081, 455), (361, 940, 1078, 1094), (274, 373, 483, 384), (88, 98, 109, 99), (98, 97, 108, 109), (97, 96, 107, 108), (96, 95, 106, 107), (95, 94, 105, 106), (94, 93, 104, 105), (93, 92, 103, 104), (92, 91, 102, 103), (91, 90, 101, 102), (90, 89, 100, 101), (89, 88, 99, 100), (100, 99, 109, 108, 107, 106, 105, 104, 103, 102, 101), (502, 504, 571, 570), (500, 502, 570, 569), (498, 500, 569, 568), (496, 498, 568, 567), (494, 496, 567, 566), (492, 494, 566, 565), (490, 492, 565, 564), (488, 490, 564, 563), (485, 488, 563, 562), (484, 485, 562, 561), (120, 110, 572, 582), (119, 120, 582, 581), (118, 119, 581, 580), (117, 118, 580, 579), (116, 117, 579, 578), (115, 116, 578, 577), (114, 115, 577, 576), (113, 114, 576, 575), (112, 113, 575, 574), (111, 112, 574, 573), (110, 111, 573, 572), (0, 1, 585, 583), (1, 3, 589, 585), (3, 2, 587, 589), (2, 0, 583, 587), (2, 3, 592, 594), (3, 5, 597, 592), (5, 4, 595, 597), (4, 2, 594, 595), (4, 5, 599, 601), (5, 7, 605, 599), (7, 6, 603, 605), (6, 4, 601, 603), (6, 7, 607, 609), (7, 9, 613, 607), (9, 8, 612, 613), (8, 6, 609, 612), (8, 9, 616, 618), (9, 11, 621, 616), (11, 10, 619, 621), (10, 8, 618, 619), (10, 11, 623, 625), (11, 13, 630, 623), (13, 12, 627, 630), (12, 10, 625, 627), (12, 13, 631, 633), (13, 15, 637, 631), (15, 14, 636, 637), (14, 12, 633, 636), (14, 15, 640, 642), (15, 17, 645, 640), (17, 16, 643, 645), (16, 14, 642, 643), (16, 17, 647, 649), (17, 19, 654, 647), (19, 18, 651, 654), (18, 16, 649, 651), (20, 21, 655, 657), (21, 1, 661, 655), (1, 0, 660, 661), (0, 20, 657, 660), (18, 19, 664, 666), (19, 21, 669, 664), (21, 20, 667, 669), (20, 18, 666, 667), (671, 673, 677, 675), (682, 680, 685, 683), (689, 687, 693, 691), (697, 695, 701, 700), (706, 704, 709, 707), (713, 711, 718, 715), (721, 719, 725, 724), (730, 728, 733, 731), (737, 735, 742, 739), (745, 743, 749, 748), (754, 752, 757, 755), (586, 590, 678, 674), (606, 604, 692, 694), (608, 614, 702, 696), (154, 628, 716, 198), (596, 136, 180, 684), (166, 652, 740, 210), (632, 638, 726, 720), (602, 600, 688, 690), (620, 148, 192, 708), (656, 662, 750, 744), (163, 160, 204, 207), (626, 153, 197, 714), (175, 172, 216, 219), (650, 165, 209, 738), (134, 588, 676, 178), (137, 598, 686, 181), (146, 147, 191, 190), (143, 140, 184, 187), (149, 622, 710, 193), (158, 159, 203, 202), (584, 133, 177, 672), (170, 171, 215, 214), (144, 145, 189, 188), (155, 152, 196, 199), (161, 162, 206, 205), (173, 174, 218, 217), (156, 157, 201, 200), (167, 164, 208, 211), (168, 169, 213, 212), (138, 139, 183, 182), (150, 151, 195, 194), (135, 132, 176, 179), (141, 142, 186, 185), (44, 54, 759, 760), (223, 220, 242, 783), (54, 53, 763, 759), (234, 775, 797, 256), (53, 52, 765, 763), (225, 223, 783, 786), (52, 51, 767, 765), (227, 225, 786, 788), (51, 50, 769, 767), (775, 777, 799, 797), (50, 49, 771, 769), (229, 227, 788, 790), (49, 48, 773, 771), (777, 779, 801, 799), (48, 47, 236, 773), (231, 229, 790, 792), (47, 46, 238, 236), (779, 221, 782, 801), (46, 45, 240, 238), (233, 231, 792, 794), (45, 44, 760, 240), (221, 222, 781, 782), (243, 244, 245, 784), (244, 785, 247, 245), (785, 787, 249, 247), (787, 789, 251, 249), (789, 791, 253, 251), (791, 793, 255, 253), (793, 795, 796, 255), (795, 258, 798, 796), (258, 260, 800, 798), (260, 262, 802, 800), (262, 243, 784, 802), (232, 234, 256, 254), (220, 241, 263, 242), (230, 232, 254, 252), (241, 239, 261, 263), (228, 230, 252, 250), (239, 237, 259, 261), (226, 228, 250, 248), (224, 226, 248, 246), (237, 235, 257, 259), (222, 224, 246, 781), (235, 233, 794, 257), (66, 76, 806, 804), (76, 87, 808, 806), (807, 967, 77), (77, 66, 804, 807), (76, 75, 812, 810), (75, 86, 814, 812), (370, 87, 813), (87, 76, 810, 813), (75, 74, 821, 819), (74, 85, 824, 821), (984, 86, 823), (86, 75, 819, 823), (74, 73, 831, 829), (73, 84, 834, 831), (978, 85, 833), (85, 74, 829, 833), (73, 72, 841, 839), (72, 83, 844, 841), (843, 366, 84), (84, 73, 839, 843), (72, 71, 847, 845), (71, 82, 850, 847), (82, 956, 850), (83, 72, 845, 849), (71, 70, 853, 851), (70, 81, 856, 853), (81, 960, 856), (82, 71, 851, 855), (70, 69, 859, 857), (69, 80, 862, 859), (875, 872, 954, 1033), (81, 70, 857, 861), (69, 68, 867, 864), (68, 79, 298, 867), (869, 360, 80), (80, 69, 864, 869), (68, 67, 873, 871), (67, 78, 302, 873), (966, 79, 303), (79, 68, 871, 303), (67, 66, 816, 828), (66, 77, 306, 816), (307, 969, 78), (78, 67, 828, 307), (77, 967, 308), (87, 98, 891, 890), (98, 88, 888, 891), (88, 77, 308, 888), (87, 370, 893), (86, 97, 897, 896), (97, 98, 894, 897), (98, 87, 893, 894), (86, 984, 899), (85, 96, 903, 902), (96, 97, 900, 903), (97, 86, 899, 900), (85, 978, 907), (84, 95, 911, 910), (95, 96, 908, 911), (96, 85, 907, 908), (84, 366, 913), (83, 94, 917, 916), (94, 95, 914, 917), (95, 84, 913, 914), (956, 82, 926), (82, 93, 927, 926), (93, 94, 924, 927), (94, 83, 923, 924), (960, 81, 930), (81, 92, 886, 930), (92, 93, 878, 886), (93, 82, 929, 878), (936, 933, 1073, 958), (80, 91, 935, 934), (91, 92, 932, 935), (92, 81, 931, 932), (80, 360, 340), (79, 90, 836, 341), (90, 91, 938, 836), (91, 80, 340, 938), (79, 966, 344), (78, 89, 346, 345), (89, 90, 922, 346), (90, 79, 344, 922), (78, 969, 947), (77, 88, 951, 349), (88, 89, 948, 951), (89, 78, 947, 948), (953, 83, 849), (83, 953, 923), (332, 354, 1091, 442), (860, 294, 1028, 1026), (957, 82, 855), (82, 957, 929), (949, 348, 458, 1084), (876, 363, 473, 1034), (304, 305, 818, 826), (964, 79, 341), (345, 965, 78), (940, 342, 838, 1078), (979, 283, 1013, 1105), (87, 968, 808), (299, 863, 865, 1031), (970, 77, 349), (78, 965, 302), (885, 877, 879, 883), (861, 971, 81), (80, 972, 862), (870, 361, 1094, 1032), (77, 970, 306), (854, 290, 1024, 905), (79, 964, 298), (347, 941, 1079, 920), (968, 87, 890), (81, 971, 931), (972, 80, 934), (910, 977, 84), (937, 963, 1093, 1075), (982, 271, 995, 1108), (980, 83, 916), (84, 977, 834), (300, 301, 946, 955), (337, 338, 959, 1074), (83, 980, 844), (86, 981, 814), (354, 291, 1023, 1091), (85, 983, 824), (295, 858, 961, 1027), (896, 981, 86), (928, 925, 973, 975), (902, 983, 85), (365, 952, 1088, 1100), (986, 988, 990, 989), (992, 994, 996, 381), (997, 999, 1002, 1001), (1003, 1005, 1008, 1007), (1009, 1011, 1014, 393), (1015, 1017, 1020, 1019), (1021, 906, 400, 401), (962, 1025, 404, 405), (866, 1029, 408, 409), (410, 411, 412, 413), (414, 415, 416, 417), (1039, 1040, 1041, 1038), (1043, 1046, 1047, 1044), (1049, 1052, 1053, 1050), (1055, 1058, 1059, 1056), (1061, 1064, 1065, 1062), (1067, 1068, 976, 974), (1069, 1070, 884, 880), (1071, 447, 448, 1072), (450, 451, 452, 1076), (454, 1080, 456, 457), (1083, 459, 1087, 1085), (1102, 1101, 405, 404), (1101, 1102, 447, 1071), (1090, 462, 1019, 1020), (462, 1090, 1068, 1067), (1092, 464, 401, 400), (464, 1092, 1070, 1069), (470, 471, 451, 450), (1096, 1095, 1080, 454), (1098, 1097, 989, 990), (1099, 475, 459, 1083), (1095, 1096, 413, 412), (475, 1099, 417, 416), (471, 470, 409, 408), (1097, 1098, 1040, 1039), (1104, 1103, 1058, 1055), (476, 1106, 1064, 1061), (1103, 1104, 1007, 1008), (1106, 476, 393, 1014), (1107, 480, 381, 996), (1109, 1110, 1001, 1002), (480, 1107, 1046, 1043), (1110, 1109, 1052, 1049), (358, 295, 1027, 468), (350, 351, 461, 460), (895, 312, 422, 1045), (320, 368, 478, 430), (290, 355, 465, 1024), (267, 264, 374, 377), (371, 313, 423, 481), (941, 362, 472, 1079), (309, 892, 1042, 419), (820, 822, 1000, 998), (336, 358, 468, 446), (901, 316, 426, 1051), (271, 268, 378, 995), (294, 359, 469, 1028), (830, 832, 1006, 1004), (313, 898, 1048, 423), (324, 979, 1105, 434), (355, 333, 443, 465), (265, 266, 376, 375), (909, 320, 430, 1057), (312, 982, 1108, 422), (356, 267, 377, 466), (275, 272, 382, 385), (310, 311, 421, 420), (359, 337, 1074, 469), (286, 353, 463, 396), (840, 842, 1012, 1010), (317, 904, 1054, 427), (915, 324, 434, 1063), (269, 270, 380, 379), (364, 881, 1035, 474), (279, 276, 386, 389), (314, 315, 425, 424), (367, 325, 435, 477), (321, 912, 1060, 431), (846, 848, 1018, 1016), (373, 317, 427, 483), (266, 357, 467, 376), (273, 274, 384, 383), (331, 328, 438, 441), (353, 329, 439, 463), (318, 319, 429, 428), (283, 280, 390, 1013), (852, 289, 399, 1022), (325, 918, 1066, 435), (882, 365, 1100, 1036), (335, 332, 442, 445), (277, 278, 388, 387), (278, 369, 479, 388), (287, 284, 394, 397), (322, 323, 433, 432), (316, 372, 482, 426), (348, 364, 474, 458), (292, 293, 403, 402), (329, 330, 440, 439), (339, 336, 446, 449), (281, 282, 392, 391), (270, 371, 481, 380), (291, 288, 398, 1023), (326, 327, 437, 436), (963, 299, 1031, 1093), (333, 334, 444, 443), (296, 297, 407, 406), (368, 279, 389, 478), (343, 937, 1075, 453), (285, 286, 396, 395), (121, 122, 123, 124, 125, 126, 127, 128, 129, 130, 131)])
me_cylinder_002.polygons.foreach_set('use_smooth', [True] * 497)
_uv = me_cylinder_002.uv_layers.new(name='UVMap')
_uv.uv.foreach_set('vector', [0.1129, 0.1639, 0.1129, 0.4695, 0.1379, 0.4531, 0.1379, 0.1718, 0.1292, 0.1639, 0.1292, 0.4695, 0.146, 0.4531, 0.146, 0.1718, 0.3811, 0.1763, 0.3348, 0.1763, 0.3421, 0.1842, 0.3794, 0.1842, 0.1626, 0.1608, 0.2507, 0.1608, 0.243, 0.167, 0.172, 0.167, 0.5976, 0.1639, 0.5976, 0.4695, 0.5756, 0.4531, 0.5756, 0.1718, 0.07469, 0.4695, 0.09077, 0.4695, 0.1125, 0.4531, 0.09954, 0.4531, 0.1905, 0.4848, 0.1905, 0.4602, 0.2011, 0.4608, 0.2011, 0.4835, 0.383, 0.4726, 0.334, 0.4726, 0.3387, 0.4562, 0.3782, 0.4562, 0.6042, 0.1639, 0.6511, 0.1639, 0.6251, 0.1718, 0.5873, 0.1718, 0.8474, 0.6972, 0.7844, 0.6787, 0.7928, 0.6657, 0.8474, 0.6817, 0.5859, 0.1639, 0.5859, 0.4695, 0.5754, 0.4531, 0.5754, 0.1718, 0.1278, 0.4695, 0.1278, 0.1639, 0.1538, 0.1718, 0.1538, 0.4531, 0.7987, 0.6577, 0.8494, 0.6726, 0.8494, 0.6891, 0.7898, 0.6716, 0.7844, 0.6787, 0.7415, 0.6291, 0.7555, 0.6227, 0.7928, 0.6657, 0.7415, 0.6291, 0.7321, 0.5641, 0.7474, 0.5663, 0.7555, 0.6227, 0.7321, 0.5641, 0.7594, 0.5044, 0.7711, 0.5145, 0.7474, 0.5663, 0.7594, 0.5044, 0.8146, 0.4689, 0.819, 0.4838, 0.7711, 0.5145, 0.8146, 0.4689, 0.8802, 0.4689, 0.8759, 0.4838, 0.819, 0.4838, 0.8802, 0.4689, 0.9354, 0.5044, 0.9238, 0.5145, 0.8759, 0.4838, 0.9354, 0.5044, 0.9627, 0.5641, 0.9474, 0.5663, 0.9238, 0.5145, 0.9627, 0.5641, 0.9534, 0.6291, 0.9393, 0.6227, 0.9474, 0.5663, 0.9534, 0.6291, 0.9104, 0.6787, 0.902, 0.6657, 0.9393, 0.6227, 0.9104, 0.6787, 0.8474, 0.6972, 0.8474, 0.6817, 0.902, 0.6657, 0.3596, 0.5053, 0.2195, 0.5053, 0.2195, 0.6067, 0.3596, 0.6067, 0.2195, 0.5053, 0.1408, 0.5053, 0.1408, 0.6067, 0.2195, 0.6067, 0.1408, 0.5053, 0.1215, 0.5053, 0.1215, 0.6067, 0.1408, 0.6067, 0.1215, 0.5053, 0.1778, 0.5053, 0.1778, 0.6067, 0.1215, 0.6067, 0.1778, 0.5053, 0.2918, 0.5053, 0.2918, 0.6067, 0.1778, 0.6067, 0.2918, 0.5053, 0.4274, 0.5053, 0.4274, 0.6067, 0.2918, 0.6067, 0.4274, 0.5053, 0.5414, 0.5053, 0.5414, 0.6067, 0.4274, 0.6067, 0.5414, 0.5053, 0.5977, 0.5053, 0.5977, 0.6067, 0.5414, 0.6067, 0.5977, 0.5053, 0.5784, 0.5053, 0.5784, 0.6067, 0.5977, 0.6067, 0.5784, 0.5053, 0.5002, 0.5053, 0.5002, 0.6067, 0.5784, 0.6067, 0.5002, 0.5053, 0.3596, 0.5053, 0.3596, 0.6067, 0.5002, 0.6067, 0.8594, 0.2605, 0.7974, 0.2423, 0.7888, 0.2557, 0.8594, 0.2765, 0.7974, 0.2423, 0.7552, 0.1935, 0.7406, 0.2001, 0.7888, 0.2557, 0.7552, 0.1935, 0.746, 0.1296, 0.7301, 0.1273, 0.7406, 0.2001, 0.746, 0.1296, 0.7728, 0.07082, 0.7607, 0.06036, 0.7301, 0.1273, 0.7728, 0.07082, 0.8271, 0.0359, 0.8226, 0.02057, 0.7607, 0.06036, 0.8271, 0.0359, 0.8917, 0.0359, 0.8962, 0.02057, 0.8226, 0.02057, 0.8917, 0.0359, 0.946, 0.07082, 0.9581, 0.06036, 0.8962, 0.02057, 0.946, 0.07082, 0.9729, 0.1296, 0.9887, 0.1273, 0.9581, 0.06036, 0.9729, 0.1296, 0.9637, 0.1935, 0.9782, 0.2001, 0.9887, 0.1273, 0.9637, 0.1935, 0.9214, 0.2423, 0.93, 0.2557, 0.9782, 0.2001, 0.9214, 0.2423, 0.8594, 0.2605, 0.8594, 0.2765, 0.93, 0.2557, 0.438, 0.7251, 0.2813, 0.7251, 0.2813, 0.775, 0.438, 0.775, 0.2813, 0.7251, 0.1761, 0.7251, 0.1761, 0.775, 0.2813, 0.775, 0.09794, 0.7251, 0.07425, 0.7251, 0.07425, 0.775, 0.09794, 0.775, 0.07425, 0.7251, 0.1434, 0.7251, 0.1434, 0.775, 0.07425, 0.775, 0.1434, 0.7251, 0.2834, 0.7251, 0.2834, 0.775, 0.1434, 0.775, 0.2834, 0.7251, 0.4499, 0.7251, 0.4499, 0.775, 0.2834, 0.775, 0.4499, 0.7251, 0.59, 0.7251, 0.59, 0.775, 0.4499, 0.775, 0.59, 0.7251, 0.6591, 0.7251, 0.6591, 0.775, 0.59, 0.775, 0.6591, 0.7251, 0.6354, 0.7251, 0.6354, 0.775, 0.6591, 0.775, 0.6598, 0.7251, 0.5628, 0.7251, 0.5628, 0.775, 0.6598, 0.775, 0.5628, 0.7251, 0.438, 0.7251, 0.438, 0.775, 0.5628, 0.775, 0.84, 0.975, 0.7736, 0.9555, 0.782, 0.9424, 0.84, 0.9594, 0.7736, 0.9555, 0.7283, 0.9032, 0.7424, 0.8967, 0.782, 0.9424, 0.7283, 0.9032, 0.7184, 0.8347, 0.7338, 0.8369, 0.7424, 0.8967, 0.7184, 0.8347, 0.7472, 0.7717, 0.7589, 0.7819, 0.7338, 0.8369, 0.7472, 0.7717, 0.8054, 0.7343, 0.8098, 0.7492, 0.7589, 0.7819, 0.8054, 0.7343, 0.8746, 0.7343, 0.8702, 0.7492, 0.8098, 0.7492, 0.8746, 0.7343, 0.9328, 0.7717, 0.9211, 0.7819, 0.8702, 0.7492, 0.9328, 0.7717, 0.9616, 0.8347, 0.9462, 0.8369, 0.9211, 0.7819, 0.9616, 0.8347, 0.9517, 0.9032, 0.9376, 0.8967, 0.9462, 0.8369, 0.9517, 0.9032, 0.9064, 0.9555, 0.898, 0.9424, 0.9376, 0.8967, 0.9064, 0.9555, 0.84, 0.975, 0.84, 0.9594, 0.898, 0.9424, 0.3604, 0.8093, 0.3604, 0.879, 0.3618, 0.8777, 0.3618, 0.8172, 0.2706, 0.81, 0.236, 0.81, 0.2474, 0.8146, 0.2765, 0.8146, 0.3583, 0.9202, 0.3564, 0.8998, 0.3628, 0.8964, 0.3644, 0.9147, 0.2498, 0.9008, 0.2547, 0.9212, 0.2649, 0.9157, 0.2607, 0.8973, 0.3416, 0.9334, 0.3416, 0.9212, 0.3402, 0.9157, 0.3402, 0.9266, 0.4594, 0.9276, 0.4848, 0.9276, 0.4769, 0.9208, 0.4556, 0.9208, 0.4778, 0.9008, 0.472, 0.9212, 0.4643, 0.9157, 0.4691, 0.8973, 0.1387, 0.9008, 0.1358, 0.879, 0.1522, 0.8777, 0.1547, 0.8973, 0.4872, 0.8093, 0.4794, 0.879, 0.4705, 0.8777, 0.477, 0.8172, 0.3714, 0.8093, 0.348, 0.8093, 0.3514, 0.8172, 0.371, 0.8172, 0.2375, 0.9008, 0.2453, 0.9212, 0.2568, 0.9157, 0.2503, 0.8973, 0.3605, 0.9212, 0.3605, 0.9334, 0.362, 0.9266, 0.362, 0.9157, 0.47, 0.9008, 0.4734, 0.879, 0.4557, 0.8777, 0.4529, 0.8973, 0.4716, 0.879, 0.4794, 0.8093, 0.4668, 0.8172, 0.4602, 0.8777, 0.5771, 0.9334, 0.5831, 0.9334, 0.5742, 0.9266, 0.5692, 0.9266, 0.3533, 0.879, 0.3538, 0.9008, 0.3576, 0.8973, 0.3572, 0.8777, 0.6036, 0.8093, 0.5935, 0.879, 0.5809, 0.8777, 0.5894, 0.8172, 0.3564, 0.8998, 0.3543, 0.878, 0.361, 0.8767, 0.3628, 0.8964, 0.3416, 0.9212, 0.3406, 0.9008, 0.3393, 0.8973, 0.3402, 0.9157, 0.472, 0.9212, 0.4687, 0.9334, 0.4615, 0.9266, 0.4643, 0.9157, 0.5912, 0.9008, 0.5839, 0.9212, 0.5728, 0.9157, 0.5789, 0.8973, 0.1327, 0.879, 0.1363, 0.9008, 0.154, 0.8973, 0.151, 0.8777, 0.8462, 0.9855, 0.7733, 0.9641, 0.8044, 0.9156, 0.8462, 0.9279, 0.7733, 0.9641, 0.7235, 0.9067, 0.7759, 0.8827, 0.8044, 0.9156, 0.7235, 0.9067, 0.7127, 0.8314, 0.7698, 0.8396, 0.7759, 0.8827, 0.7127, 0.8314, 0.7443, 0.7623, 0.7878, 0.8001, 0.7698, 0.8396, 0.7443, 0.7623, 0.8082, 0.7212, 0.8244, 0.7765, 0.7878, 0.8001, 0.8082, 0.7212, 0.8842, 0.7212, 0.8679, 0.7765, 0.8244, 0.7765, 0.8842, 0.7212, 0.9481, 0.7623, 0.9045, 0.8001, 0.8679, 0.7765, 0.9481, 0.7623, 0.9797, 0.8314, 0.9226, 0.8396, 0.9045, 0.8001, 0.9797, 0.8314, 0.9689, 0.9067, 0.9164, 0.8827, 0.9226, 0.8396, 0.9689, 0.9067, 0.9191, 0.9641, 0.8879, 0.9156, 0.9164, 0.8827, 0.9191, 0.9641, 0.8462, 0.9855, 0.8462, 0.9279, 0.8879, 0.9156, 0.8879, 0.9156, 0.8462, 0.9279, 0.8044, 0.9156, 0.7759, 0.8827, 0.7698, 0.8396, 0.7878, 0.8001, 0.8244, 0.7765, 0.8679, 0.7765, 0.9045, 0.8001, 0.9226, 0.8396, 0.9164, 0.8827, 0.7641, 0.6178, 0.7987, 0.6577, 0.7898, 0.6716, 0.7491, 0.6246, 0.7565, 0.5654, 0.7641, 0.6178, 0.7491, 0.6246, 0.7402, 0.5631, 0.7785, 0.5174, 0.7565, 0.5654, 0.7402, 0.5631, 0.766, 0.5066, 0.823, 0.4888, 0.7785, 0.5174, 0.766, 0.5066, 0.8183, 0.473, 0.8758, 0.4888, 0.823, 0.4888, 0.8183, 0.473, 0.8805, 0.473, 0.9203, 0.5174, 0.8758, 0.4888, 0.8805, 0.473, 0.9327, 0.5066, 0.9423, 0.5654, 0.9203, 0.5174, 0.9327, 0.5066, 0.9586, 0.5631, 0.9347, 0.6178, 0.9423, 0.5654, 0.9586, 0.5631, 0.9497, 0.6246, 0.9001, 0.6577, 0.9347, 0.6178, 0.9497, 0.6246, 0.909, 0.6716, 0.8494, 0.6726, 0.9001, 0.6577, 0.909, 0.6716, 0.8494, 0.6891, 0.1767, 0.06292, 0.3667, 0.06292, 0.3667, 0.01362, 0.1767, 0.01362, 0.04697, 0.06292, 0.1767, 0.06292, 0.1767, 0.01362, 0.04697, 0.01362, 0.01879, 0.06292, 0.04697, 0.06292, 0.04697, 0.01362, 0.01879, 0.01362, 0.1011, 0.06292, 0.01879, 0.06292, 0.01879, 0.01362, 0.1011, 0.01362, 0.2677, 0.06292, 0.1011, 0.06292, 0.1011, 0.01362, 0.2677, 0.01362, 0.4657, 0.06292, 0.2677, 0.06292, 0.2677, 0.01362, 0.4657, 0.01362, 0.6323, 0.06292, 0.4657, 0.06292, 0.4657, 0.01362, 0.6323, 0.01362, 0.7146, 0.06292, 0.6323, 0.06292, 0.6323, 0.01362, 0.7146, 0.01362, 0.6864, 0.06292, 0.7146, 0.06292, 0.7146, 0.01362, 0.6864, 0.01362, 0.5567, 0.06292, 0.6864, 0.06292, 0.6864, 0.01362, 0.5567, 0.01362, 0.3667, 0.06292, 0.5567, 0.06292, 0.5567, 0.01362, 0.3667, 0.01362, 0.2466, 0.1096, 0.2466, 0.4999, 0.2732, 0.4695, 0.2732, 0.1639, 0.4036, 0.4999, 0.4914, 0.4999, 0.4769, 0.4695, 0.4181, 0.4695, 0.4717, 0.4999, 0.4717, 0.1096, 0.4451, 0.1639, 0.4451, 0.4695, 0.4914, 0.1096, 0.4036, 0.1096, 0.4181, 0.1639, 0.4769, 0.1639, 0.4717, 0.1096, 0.4717, 0.4999, 0.4899, 0.4695, 0.4899, 0.1639, 0.5502, 0.4999, 0.6241, 0.4999, 0.612, 0.4695, 0.5624, 0.4695, 0.5931, 0.4999, 0.5931, 0.1096, 0.575, 0.1639, 0.575, 0.4695, 0.6241, 0.1096, 0.5502, 0.1096, 0.5624, 0.1639, 0.612, 0.1639, 0.5931, 0.1096, 0.5931, 0.4999, 0.5971, 0.4695, 0.5971, 0.1639, 0.6387, 0.4999, 0.6626, 0.4999, 0.6587, 0.4695, 0.6426, 0.4695, 0.5888, 0.4999, 0.5888, 0.1096, 0.5849, 0.1639, 0.5849, 0.4695, 0.6626, 0.1096, 0.6387, 0.1096, 0.6426, 0.1639, 0.6587, 0.1639, 0.5888, 0.1096, 0.5888, 0.4999, 0.5773, 0.4695, 0.5773, 0.1639, 0.6626, 0.4999, 0.5926, 0.4999, 0.6042, 0.4695, 0.6511, 0.4695, 0.5926, 0.4999, 0.5926, 0.1096, 0.6042, 0.1639, 0.6042, 0.4695, 0.5926, 0.1096, 0.6626, 0.1096, 0.6511, 0.1639, 0.6042, 0.1639, 0.5926, 0.1096, 0.5926, 0.4999, 0.5693, 0.4695, 0.5693, 0.1639, 0.5965, 0.4877, 0.453, 0.4877, 0.4766, 0.4677, 0.5729, 0.4677, 0.4718, 0.4999, 0.4718, 0.1096, 0.4952, 0.1639, 0.4952, 0.4695, 0.453, 0.1137, 0.5965, 0.1137, 0.5729, 0.1338, 0.4766, 0.1338, 0.4718, 0.1096, 0.4718, 0.4999, 0.4441, 0.4695, 0.4441, 0.1639, 0.4648, 0.4922, 0.3966, 0.4922, 0.4074, 0.4617, 0.4535, 0.4617, 0.2399, 0.4528, 0.2399, 0.1541, 0.2683, 0.1718, 0.2683, 0.4529, 0.2825, 0.1096, 0.4509, 0.1096, 0.4232, 0.1639, 0.3102, 0.1639, 0.28, 0.1096, 0.28, 0.4999, 0.2591, 0.4695, 0.2591, 0.1639, 0.2723, 0.485, 0.1409, 0.485, 0.1626, 0.4666, 0.2507, 0.4666, 0.1407, 0.4999, 0.1407, 0.1096, 0.1641, 0.1639, 0.1641, 0.4695, 0.1409, 0.1425, 0.2723, 0.1425, 0.2507, 0.1608, 0.1626, 0.1608, 0.1407, 0.1096, 0.1407, 0.4999, 0.1292, 0.4695, 0.1292, 0.1639, 0.1407, 0.4999, 0.07074, 0.4999, 0.08226, 0.4695, 0.1292, 0.4695, 0.1347, 0.4999, 0.1347, 0.1096, 0.1462, 0.1639, 0.1462, 0.4695, 0.07074, 0.1096, 0.1407, 0.1096, 0.1292, 0.1639, 0.08226, 0.1639, 0.1347, 0.1096, 0.1347, 0.4999, 0.1387, 0.4695, 0.1387, 0.1639, 0.07074, 0.4999, 0.09472, 0.4999, 0.09077, 0.4695, 0.07469, 0.4695, 0.1341, 0.4999, 0.1341, 0.1096, 0.1301, 0.1639, 0.1301, 0.4695, 0.09472, 0.1096, 0.07074, 0.1096, 0.07469, 0.1639, 0.09077, 0.1639, 0.2383, 0.1096, 0.2383, 0.4999, 0.2649, 0.4695, 0.2649, 0.1639, 0.4038, 0.498, 0.4863, 0.498, 0.4727, 0.4675, 0.4174, 0.4675, 0.2661, 0.4999, 0.2661, 0.1096, 0.2395, 0.1639, 0.2395, 0.4695, 0.3667, 0.1096, 0.205, 0.1096, 0.2316, 0.1639, 0.3401, 0.1639, 0.1341, 0.1096, 0.1341, 0.4999, 0.1522, 0.4695, 0.1522, 0.1639, 0.09765, 0.4999, 0.2437, 0.4999, 0.2191, 0.4695, 0.1206, 0.4695, 0.2475, 0.4999, 0.2475, 0.1096, 0.2293, 0.1639, 0.2293, 0.4695, 0.2436, 0.1096, 0.09472, 0.1096, 0.1202, 0.1639, 0.2186, 0.1639, 0.3978, 0.1718, 0.3978, 0.4531, 0.4323, 0.4531, 0.4323, 0.1718, 0.6187, 0.1718, 0.6187, 0.4531, 0.6677, 0.4531, 0.6677, 0.1718, 0.6344, 0.1718, 0.6344, 0.4531, 0.6474, 0.4531, 0.6474, 0.1718, 0.6596, 0.1718, 0.6596, 0.4531, 0.6218, 0.4531, 0.6218, 0.1718, 0.4314, 0.1718, 0.4314, 0.4531, 0.3997, 0.4531, 0.3997, 0.1718, 0.384, 0.1718, 0.384, 0.4531, 0.3354, 0.4531, 0.3354, 0.1718, 0.4196, 0.1718, 0.4196, 0.4531, 0.4006, 0.4531, 0.4006, 0.1718, 0.09969, 0.1718, 0.09969, 0.4531, 0.06846, 0.4531, 0.06846, 0.1718, 0.0774, 0.1718, 0.0774, 0.4531, 0.09035, 0.4531, 0.09035, 0.1718, 0.3355, 0.1757, 0.3355, 0.4477, 0.3849, 0.4477, 0.3849, 0.1757, 0.1741, 0.1718, 0.1741, 0.4531, 0.2159, 0.4531, 0.2159, 0.1718, 0.3933, 0.4695, 0.5017, 0.4695, 0.4845, 0.4531, 0.3972, 0.4531, 0.5972, 0.4695, 0.5972, 0.1639, 0.5723, 0.1718, 0.5723, 0.4531, 0.6511, 0.4695, 0.6042, 0.4695, 0.5873, 0.4531, 0.6251, 0.4531, 0.3102, 0.4484, 0.3102, 0.185, 0.3212, 0.1918, 0.3212, 0.4343, 0.6166, 0.1639, 0.5752, 0.1639, 0.5693, 0.1718, 0.6026, 0.1718, 0.1351, 0.4695, 0.1351, 0.1639, 0.1568, 0.1718, 0.1568, 0.4531, 0.2507, 0.4666, 0.1626, 0.4666, 0.172, 0.4539, 0.243, 0.4539, 0.5921, 0.1639, 0.5921, 0.4695, 0.5704, 0.4531, 0.5704, 0.1718, 0.4766, 0.1338, 0.5729, 0.1338, 0.5625, 0.1405, 0.485, 0.1405, 0.3322, 0.4729, 0.387, 0.4729, 0.385, 0.4566, 0.3409, 0.4566, 0.08226, 0.1639, 0.1292, 0.1639, 0.146, 0.1718, 0.1082, 0.1718, 0.3853, 0.1937, 0.3853, 0.4397, 0.3743, 0.4265, 0.3743, 0.2001, 0.2186, 0.1639, 0.1202, 0.1639, 0.1308, 0.1718, 0.2074, 0.1718, 0.1264, 0.1639, 0.1264, 0.4695, 0.1512, 0.4531, 0.1512, 0.1718, 0.4861, 0.4695, 0.4861, 0.1639, 0.4689, 0.1718, 0.4689, 0.4531, 0.5752, 0.4695, 0.6166, 0.4695, 0.6026, 0.4531, 0.5693, 0.4531, 0.6042, 0.4695, 0.6042, 0.1639, 0.5873, 0.1718, 0.5873, 0.4531, 0.6587, 0.1639, 0.6426, 0.1639, 0.6209, 0.1718, 0.6338, 0.1718, 0.5729, 0.4677, 0.4766, 0.4677, 0.485, 0.4537, 0.5625, 0.4537, 0.1259, 0.4695, 0.1259, 0.1639, 0.1479, 0.1718, 0.1479, 0.4531, 0.4568, 0.1639, 0.4568, 0.4695, 0.4607, 0.4531, 0.4607, 0.1718, 0.3124, 0.4516, 0.3124, 0.1771, 0.3085, 0.1803, 0.3085, 0.4429, 0.5982, 0.1639, 0.5982, 0.4695, 0.5722, 0.4531, 0.5722, 0.1718, 0.3332, 0.1734, 0.3786, 0.1734, 0.3742, 0.1813, 0.3376, 0.1813, 0.1292, 0.4695, 0.08226, 0.4695, 0.1082, 0.4531, 0.146, 0.4531, 0.1358, 0.4695, 0.2045, 0.4695, 0.1979, 0.4531, 0.142, 0.4531, 0.2591, 0.1639, 0.2591, 0.4695, 0.2626, 0.4531, 0.2626, 0.1718, 0.09077, 0.1639, 0.07469, 0.1639, 0.09954, 0.1718, 0.1125, 0.1718, 0.3541, 0.174, 0.3541, 0.4734, 0.3713, 0.4531, 0.3713, 0.1734, 0.5947, 0.4695, 0.5947, 0.1639, 0.5697, 0.1718, 0.5697, 0.4531, 0.4742, 0.4695, 0.4742, 0.1639, 0.4708, 0.1718, 0.4708, 0.4531, 0.5017, 0.1639, 0.3933, 0.1639, 0.3972, 0.1718, 0.4845, 0.1718, 0.6426, 0.4695, 0.6587, 0.4695, 0.6338, 0.4531, 0.6209, 0.4531, 0.4378, 0.6148, 0.2781, 0.6148, 0.2781, 0.6678, 0.4378, 0.6678, 0.7872, 0.2543, 0.8594, 0.2755, 0.8594, 0.2689, 0.7908, 0.2487, 0.2781, 0.6148, 0.1183, 0.6148, 0.1183, 0.6678, 0.2781, 0.6678, 0.9432, 0.5001, 0.9714, 0.5618, 0.9655, 0.5626, 0.9387, 0.504, 0.09289, 0.6148, 0.0692, 0.6148, 0.0692, 0.6678, 0.09289, 0.6678, 0.7379, 0.1974, 0.7872, 0.2543, 0.7908, 0.2487, 0.7439, 0.1947, 0.0692, 0.6148, 0.1384, 0.6148, 0.1384, 0.6678, 0.0692, 0.6678, 0.7272, 0.1229, 0.7379, 0.1974, 0.7439, 0.1947, 0.7338, 0.1238, 0.1384, 0.6148, 0.2784, 0.6148, 0.2784, 0.6678, 0.1384, 0.6678, 0.9714, 0.5618, 0.9617, 0.6289, 0.9563, 0.6264, 0.9655, 0.5626, 0.2784, 0.6148, 0.4449, 0.6148, 0.4449, 0.6678, 0.2784, 0.6678, 0.7585, 0.05444, 0.7272, 0.1229, 0.7338, 0.1238, 0.7635, 0.05878, 0.4449, 0.6148, 0.5849, 0.6148, 0.5849, 0.6678, 0.4449, 0.6678, 0.9617, 0.6289, 0.9173, 0.6801, 0.9141, 0.6751, 0.9563, 0.6264, 0.5849, 0.6148, 0.6541, 0.6148, 0.6541, 0.6678, 0.5849, 0.6678, 0.8218, 0.01375, 0.7585, 0.05444, 0.7635, 0.05878, 0.8236, 0.02011, 0.6541, 0.6148, 0.6304, 0.6148, 0.6304, 0.6678, 0.6541, 0.6678, 0.9173, 0.6801, 0.8523, 0.6992, 0.8523, 0.6932, 0.9141, 0.6751, 0.6663, 0.6148, 0.5975, 0.6148, 0.5975, 0.6678, 0.6663, 0.6678, 0.897, 0.01375, 0.8218, 0.01375, 0.8236, 0.02011, 0.8952, 0.02011, 0.6229, 0.6148, 0.4378, 0.6148, 0.4378, 0.6678, 0.6229, 0.6678, 0.8523, 0.6992, 0.7873, 0.6801, 0.7905, 0.6751, 0.8523, 0.6932, 0.4356, 0.6751, 0.2838, 0.6751, 0.2838, 0.7132, 0.4356, 0.7132, 0.2838, 0.6751, 0.1119, 0.6751, 0.1119, 0.7132, 0.2838, 0.7132, 0.1064, 0.6751, 0.08387, 0.6751, 0.08387, 0.7132, 0.1064, 0.7132, 0.08387, 0.6751, 0.1496, 0.6751, 0.1496, 0.7132, 0.08387, 0.7132, 0.1349, 0.6751, 0.2827, 0.6751, 0.2827, 0.7132, 0.1349, 0.7132, 0.2827, 0.6751, 0.4409, 0.6751, 0.4409, 0.7132, 0.2827, 0.7132, 0.4409, 0.6751, 0.5779, 0.6751, 0.5779, 0.7132, 0.4409, 0.7132, 0.574, 0.6751, 0.6397, 0.6751, 0.6397, 0.7132, 0.574, 0.7132, 0.6397, 0.6751, 0.6172, 0.6751, 0.6172, 0.7132, 0.6397, 0.7132, 0.6657, 0.6751, 0.5874, 0.6751, 0.5874, 0.7132, 0.6657, 0.7132, 0.6226, 0.6751, 0.4356, 0.6751, 0.4356, 0.7132, 0.6226, 0.7132, 0.8862, 0.4635, 0.9432, 0.5001, 0.9387, 0.504, 0.8845, 0.4692, 0.8594, 0.2755, 0.9316, 0.2543, 0.928, 0.2487, 0.8594, 0.2689, 0.8184, 0.4635, 0.8862, 0.4635, 0.8845, 0.4692, 0.8201, 0.4692, 0.9316, 0.2543, 0.9809, 0.1974, 0.9749, 0.1947, 0.928, 0.2487, 0.7614, 0.5001, 0.8184, 0.4635, 0.8201, 0.4692, 0.7659, 0.504, 0.9809, 0.1974, 0.9916, 0.1229, 0.9851, 0.1238, 0.9749, 0.1947, 0.7333, 0.5618, 0.7614, 0.5001, 0.7659, 0.504, 0.7392, 0.5626, 0.7429, 0.6289, 0.7333, 0.5618, 0.7392, 0.5626, 0.7483, 0.6264, 0.9916, 0.1229, 0.9604, 0.05444, 0.9554, 0.05878, 0.9851, 0.1238, 0.7873, 0.6801, 0.7429, 0.6289, 0.7483, 0.6264, 0.7905, 0.6751, 0.9604, 0.05444, 0.897, 0.01375, 0.8952, 0.02011, 0.9554, 0.05878, 0.378, 0.7815, 0.3409, 0.7815, 0.348, 0.8093, 0.3714, 0.8093, 0.2371, 0.7815, 0.247, 0.9008, 0.2669, 0.879, 0.2602, 0.8093, 0.3359, 0.879, 0.3347, 0.9008, 0.3608, 0.9008, 0.3608, 0.9008, 0.3608, 0.7815, 0.3359, 0.8093, 0.3359, 0.879, 0.2794, 0.7939, 0.2243, 0.7939, 0.236, 0.81, 0.2706, 0.81, 0.1239, 0.7815, 0.1376, 0.9008, 0.1473, 0.879, 0.1381, 0.8093, 0.2318, 0.9008, 0.247, 0.9008, 0.2308, 0.879, 0.247, 0.9008, 0.2371, 0.7815, 0.2241, 0.8093, 0.2308, 0.879, 0.132, 0.7815, 0.1113, 0.7815, 0.1184, 0.8093, 0.1314, 0.8093, 0.1113, 0.7815, 0.1324, 0.9008, 0.1327, 0.879, 0.1184, 0.8093, 0.1348, 0.9008, 0.1376, 0.9008, 0.1328, 0.879, 0.1376, 0.9008, 0.1239, 0.7815, 0.1235, 0.8093, 0.1328, 0.879, 0.2231, 0.7912, 0.2738, 0.7912, 0.267, 0.8145, 0.2351, 0.8145, 0.234, 0.8014, 0.2465, 0.8945, 0.2361, 0.8775, 0.2276, 0.8231, 0.1434, 0.9008, 0.1324, 0.9008, 0.1398, 0.879, 0.1324, 0.9008, 0.1113, 0.7815, 0.1255, 0.8093, 0.1398, 0.879, 0.2318, 0.7896, 0.271, 0.7896, 0.2643, 0.8033, 0.2396, 0.8033, 0.3571, 0.7815, 0.3604, 0.9008, 0.3478, 0.879, 0.3455, 0.8093, 0.2616, 0.8775, 0.264, 0.8945, 0.2465, 0.8945, 0.2465, 0.8945, 0.234, 0.8014, 0.2531, 0.8231, 0.2616, 0.8775, 0.3333, 0.7854, 0.3864, 0.7854, 0.3765, 0.8132, 0.3431, 0.8132, 0.3672, 0.7835, 0.3633, 0.9028, 0.3472, 0.8809, 0.3498, 0.8112, 0.3633, 0.9028, 0.3463, 0.9028, 0.3472, 0.8809, 0.3604, 0.9008, 0.3571, 0.7815, 0.3721, 0.8093, 0.3743, 0.879, 0.4486, 0.7815, 0.4954, 0.7815, 0.4822, 0.8093, 0.4598, 0.8093, 0.4838, 0.7815, 0.4742, 0.9008, 0.4627, 0.879, 0.4692, 0.8093, 0.4742, 0.9008, 0.4611, 0.9008, 0.4627, 0.879, 0.3633, 0.9028, 0.3672, 0.7835, 0.3807, 0.8112, 0.3781, 0.8809, 0.5734, 0.7835, 0.6053, 0.7835, 0.5977, 0.8112, 0.5777, 0.8112, 0.5996, 0.7815, 0.5879, 0.9008, 0.5838, 0.879, 0.5917, 0.8093, 0.4734, 0.879, 0.4865, 0.8093, 0.4667, 0.8172, 0.4557, 0.8777, 0.4742, 0.9008, 0.4838, 0.7815, 0.4887, 0.8093, 0.4822, 0.879, 0.6032, 0.7845, 0.5858, 0.7845, 0.5863, 0.8122, 0.5972, 0.8122, 0.5984, 0.7815, 0.5887, 0.9008, 0.5921, 0.879, 0.5986, 0.8093, 0.5877, 0.879, 0.5858, 0.9008, 0.5879, 0.9008, 0.5879, 0.9008, 0.5996, 0.7815, 0.5957, 0.8093, 0.5877, 0.879, 0.4834, 0.7854, 0.4562, 0.7854, 0.4605, 0.8132, 0.4776, 0.8132, 0.4816, 0.7815, 0.4724, 0.9008, 0.4875, 0.879, 0.4937, 0.8093, 0.5801, 0.9008, 0.5887, 0.9008, 0.5818, 0.879, 0.5887, 0.9008, 0.5984, 0.7815, 0.5883, 0.8093, 0.5818, 0.879, 0.3876, 0.7845, 0.3349, 0.7845, 0.3443, 0.8122, 0.3775, 0.8122, 0.3608, 0.7815, 0.3608, 0.9008, 0.3858, 0.879, 0.3858, 0.8093, 0.454, 0.879, 0.4514, 0.9008, 0.4724, 0.9008, 0.4724, 0.9008, 0.4816, 0.7815, 0.4603, 0.8093, 0.454, 0.879, 0.3608, 0.9008, 0.3347, 0.9008, 0.3357, 0.9212, 0.247, 0.9008, 0.2595, 0.9538, 0.2763, 0.9334, 0.2734, 0.9212, 0.3409, 0.945, 0.3747, 0.945, 0.3672, 0.9246, 0.3467, 0.9246, 0.3608, 0.9538, 0.3608, 0.9008, 0.3357, 0.9212, 0.3357, 0.9334, 0.247, 0.9008, 0.2318, 0.9008, 0.2371, 0.9212, 0.1376, 0.9008, 0.1547, 0.9538, 0.1601, 0.9334, 0.1562, 0.9212, 0.2261, 0.9488, 0.2751, 0.9488, 0.2608, 0.9359, 0.231, 0.9359, 0.2595, 0.9538, 0.247, 0.9008, 0.2371, 0.9212, 0.24, 0.9334, 0.1376, 0.9008, 0.1348, 0.9008, 0.1415, 0.9212, 0.1324, 0.9008, 0.1589, 0.9538, 0.1525, 0.9334, 0.1463, 0.9212, 0.1345, 0.9538, 0.1513, 0.9538, 0.1383, 0.9334, 0.128, 0.9334, 0.1547, 0.9538, 0.1376, 0.9008, 0.1415, 0.9212, 0.1455, 0.9334, 0.1324, 0.9008, 0.1434, 0.9008, 0.1535, 0.9212, 0.2465, 0.8945, 0.2623, 0.9359, 0.2478, 0.92, 0.2441, 0.9104, 0.2764, 0.947, 0.2273, 0.947, 0.2279, 0.9266, 0.2578, 0.9266, 0.1589, 0.9538, 0.1324, 0.9008, 0.1535, 0.9212, 0.1596, 0.9334, 0.2465, 0.8945, 0.264, 0.8945, 0.2698, 0.9104, 0.3604, 0.9008, 0.3646, 0.9538, 0.3508, 0.9334, 0.3499, 0.9212, 0.2708, 0.945, 0.2331, 0.945, 0.2385, 0.9246, 0.2614, 0.9246, 0.2623, 0.9359, 0.2465, 0.8945, 0.2698, 0.9104, 0.2734, 0.92, 0.3463, 0.9028, 0.3633, 0.9028, 0.3446, 0.9232, 0.3633, 0.9028, 0.3585, 0.9558, 0.3435, 0.9354, 0.3446, 0.9232, 0.3834, 0.9518, 0.3382, 0.9518, 0.3471, 0.9315, 0.3745, 0.9315, 0.3646, 0.9538, 0.3604, 0.9008, 0.3765, 0.9212, 0.3775, 0.9334, 0.4611, 0.9008, 0.4742, 0.9008, 0.4564, 0.9212, 0.4742, 0.9008, 0.4621, 0.9538, 0.4536, 0.9334, 0.4564, 0.9212, 0.4947, 0.9538, 0.4413, 0.9538, 0.4547, 0.9334, 0.4871, 0.9334, 0.3585, 0.9558, 0.3633, 0.9028, 0.3756, 0.9232, 0.3745, 0.9354, 0.6013, 0.9266, 0.5834, 0.9266, 0.577, 0.9198, 0.592, 0.9198, 0.5879, 0.9008, 0.5732, 0.9538, 0.5728, 0.9334, 0.5762, 0.9212, 0.6017, 0.947, 0.5723, 0.947, 0.5834, 0.9266, 0.6013, 0.9266, 0.4621, 0.9538, 0.4742, 0.9008, 0.476, 0.9212, 0.4732, 0.9334, 0.5879, 0.9008, 0.5858, 0.9008, 0.5802, 0.9212, 0.5887, 0.9008, 0.5766, 0.9538, 0.5831, 0.9334, 0.5859, 0.9212, 0.5677, 0.9479, 0.5818, 0.9479, 0.5873, 0.9276, 0.5787, 0.9276, 0.5732, 0.9538, 0.5879, 0.9008, 0.5802, 0.9212, 0.5768, 0.9334, 0.5887, 0.9008, 0.5801, 0.9008, 0.5755, 0.9212, 0.4724, 0.9008, 0.4609, 0.9538, 0.4789, 0.9334, 0.4816, 0.9212, 0.4472, 0.9479, 0.489, 0.9479, 0.4848, 0.9276, 0.4594, 0.9276, 0.5766, 0.9538, 0.5887, 0.9008, 0.5755, 0.9212, 0.5727, 0.9334, 0.4724, 0.9008, 0.4514, 0.9008, 0.448, 0.9212, 0.3608, 0.9008, 0.3608, 0.9538, 0.3859, 0.9334, 0.3859, 0.9212, 0.3325, 0.9499, 0.3855, 0.9499, 0.3764, 0.9295, 0.3442, 0.9295, 0.4609, 0.9538, 0.4724, 0.9008, 0.448, 0.9212, 0.4453, 0.9334, 0.3755, 0.9008, 0.3604, 0.9008, 0.3743, 0.879, 0.3604, 0.9008, 0.3755, 0.9008, 0.3765, 0.9212, 0.4524, 0.9212, 0.4559, 0.9008, 0.4521, 0.8973, 0.4492, 0.9157, 0.5982, 0.8093, 0.5895, 0.879, 0.578, 0.8777, 0.5853, 0.8172, 0.3778, 0.9028, 0.3633, 0.9028, 0.3781, 0.8809, 0.3633, 0.9028, 0.3778, 0.9028, 0.3756, 0.9232, 0.4607, 0.9334, 0.464, 0.9212, 0.4538, 0.9157, 0.451, 0.9266, 0.4794, 0.879, 0.4778, 0.9008, 0.4691, 0.8973, 0.4705, 0.8777, 0.3775, 0.8122, 0.3443, 0.8122, 0.3448, 0.8201, 0.3727, 0.8201, 0.5906, 0.9008, 0.5887, 0.9008, 0.5859, 0.9212, 0.4816, 0.9212, 0.4862, 0.9008, 0.4724, 0.9008, 0.5839, 0.9212, 0.5796, 0.9334, 0.5692, 0.9266, 0.5728, 0.9157, 0.2415, 0.9008, 0.2383, 0.879, 0.2534, 0.8777, 0.2561, 0.8973, 0.247, 0.9008, 0.2692, 0.9008, 0.2669, 0.879, 0.5902, 0.879, 0.5995, 0.8093, 0.5861, 0.8172, 0.5783, 0.8777, 0.387, 0.9008, 0.3608, 0.9008, 0.3859, 0.9212, 0.4724, 0.9008, 0.4862, 0.9008, 0.4875, 0.879, 0.4871, 0.9334, 0.4547, 0.9334, 0.4531, 0.9266, 0.4803, 0.9266, 0.4822, 0.879, 0.4809, 0.9008, 0.4742, 0.9008, 0.5879, 0.9008, 0.5817, 0.9008, 0.5838, 0.879, 0.5935, 0.879, 0.5912, 0.9008, 0.5789, 0.8973, 0.5809, 0.8777, 0.3608, 0.9008, 0.387, 0.9008, 0.3858, 0.879, 0.4884, 0.8093, 0.4775, 0.879, 0.4624, 0.8777, 0.4715, 0.8172, 0.5887, 0.9008, 0.5906, 0.9008, 0.5921, 0.879, 0.4551, 0.9334, 0.4608, 0.9212, 0.4451, 0.9157, 0.4404, 0.9266, 0.2692, 0.9008, 0.247, 0.9008, 0.2734, 0.9212, 0.4742, 0.9008, 0.4809, 0.9008, 0.476, 0.9212, 0.5817, 0.9008, 0.5879, 0.9008, 0.5762, 0.9212, 0.2441, 0.9104, 0.238, 0.8945, 0.2465, 0.8945, 0.5814, 0.9212, 0.588, 0.9008, 0.5764, 0.8973, 0.5708, 0.9157, 0.221, 0.9008, 0.2198, 0.879, 0.2287, 0.8777, 0.2297, 0.8973, 0.348, 0.9008, 0.3604, 0.9008, 0.3499, 0.9212, 0.2465, 0.8945, 0.238, 0.8945, 0.2361, 0.8775, 0.4776, 0.8132, 0.4605, 0.8132, 0.4576, 0.8211, 0.472, 0.8211, 0.5811, 0.9212, 0.5774, 0.9334, 0.5679, 0.9266, 0.571, 0.9157, 0.3604, 0.9008, 0.348, 0.9008, 0.3478, 0.879, 0.1376, 0.9008, 0.1496, 0.9008, 0.1473, 0.879, 0.4559, 0.9008, 0.4562, 0.879, 0.4523, 0.8777, 0.4521, 0.8973, 0.1324, 0.9008, 0.1363, 0.9008, 0.1327, 0.879, 0.5931, 0.879, 0.604, 0.8093, 0.5891, 0.8172, 0.58, 0.8777, 0.1562, 0.9212, 0.1496, 0.9008, 0.1376, 0.9008, 0.3745, 0.9315, 0.3471, 0.9315, 0.3493, 0.9247, 0.3723, 0.9247, 0.1463, 0.9212, 0.1363, 0.9008, 0.1324, 0.9008, 0.3616, 0.9008, 0.3605, 0.9212, 0.362, 0.9157, 0.3629, 0.8973, 0.3212, 0.8172, 0.2857, 0.8172, 0.2889, 0.8777, 0.3212, 0.8777, 0.2075, 0.8172, 0.1827, 0.8172, 0.1882, 0.8777, 0.2107, 0.8777, 0.1876, 0.8172, 0.1776, 0.8172, 0.1886, 0.8777, 0.1978, 0.8777, 0.1798, 0.8172, 0.2012, 0.8172, 0.2073, 0.8777, 0.1878, 0.8777, 0.1801, 0.8172, 0.2112, 0.8172, 0.2129, 0.8777, 0.1845, 0.8777, 0.293, 0.8172, 0.3232, 0.8172, 0.3219, 0.8777, 0.2943, 0.8777, 0.3996, 0.8172, 0.4363, 0.8172, 0.4311, 0.8777, 0.3977, 0.8777, 0.5237, 0.8172, 0.5556, 0.8172, 0.5436, 0.8777, 0.5145, 0.8777, 0.5475, 0.8172, 0.5365, 0.8172, 0.5255, 0.8777, 0.5355, 0.8777, 0.5494, 0.8172, 0.5176, 0.8172, 0.5134, 0.8777, 0.5424, 0.8777, 0.4342, 0.8172, 0.3963, 0.8172, 0.3963, 0.8777, 0.4308, 0.8777, 0.3211, 0.9157, 0.2919, 0.9157, 0.2933, 0.9266, 0.3211, 0.9266, 0.2137, 0.9157, 0.1934, 0.9157, 0.1957, 0.9266, 0.2151, 0.9266, 0.2075, 0.9157, 0.1992, 0.9157, 0.204, 0.9266, 0.2119, 0.9266, 0.1955, 0.9157, 0.2131, 0.9157, 0.2158, 0.9266, 0.199, 0.9266, 0.1888, 0.9157, 0.2144, 0.9157, 0.2151, 0.9266, 0.1906, 0.9266, 0.2956, 0.9157, 0.3206, 0.9157, 0.32, 0.9266, 0.2962, 0.9266, 0.3959, 0.9157, 0.4261, 0.9157, 0.4239, 0.9266, 0.3951, 0.9266, 0.5058, 0.9157, 0.5321, 0.9157, 0.527, 0.9266, 0.5019, 0.9266, 0.524, 0.9157, 0.515, 0.9157, 0.5103, 0.9266, 0.5189, 0.9266, 0.5357, 0.9157, 0.5095, 0.9157, 0.5078, 0.9266, 0.5327, 0.9266, 0.4276, 0.9157, 0.3964, 0.9157, 0.3964, 0.9266, 0.4261, 0.9266, 0.5404, 0.8973, 0.5128, 0.8973, 0.5145, 0.8777, 0.5436, 0.8777, 0.5128, 0.8973, 0.5404, 0.8973, 0.5321, 0.9157, 0.5058, 0.9157, 0.3214, 0.8973, 0.295, 0.8973, 0.2943, 0.8777, 0.3219, 0.8777, 0.295, 0.8973, 0.3214, 0.8973, 0.3206, 0.9157, 0.2956, 0.9157, 0.4298, 0.8973, 0.3975, 0.8973, 0.3977, 0.8777, 0.4311, 0.8777, 0.3975, 0.8973, 0.4298, 0.8973, 0.4261, 0.9157, 0.3959, 0.9157, 0.5326, 0.8973, 0.523, 0.8973, 0.515, 0.9157, 0.524, 0.9157, 0.5406, 0.8973, 0.5126, 0.8973, 0.5095, 0.9157, 0.5357, 0.9157, 0.2899, 0.8973, 0.3207, 0.8973, 0.3212, 0.8777, 0.2889, 0.8777, 0.4294, 0.8973, 0.3969, 0.8973, 0.3964, 0.9157, 0.4276, 0.9157, 0.5126, 0.8973, 0.5406, 0.8973, 0.5424, 0.8777, 0.5134, 0.8777, 0.3969, 0.8973, 0.4294, 0.8973, 0.4308, 0.8777, 0.3963, 0.8777, 0.523, 0.8973, 0.5326, 0.8973, 0.5355, 0.8777, 0.5255, 0.8777, 0.3207, 0.8973, 0.2899, 0.8973, 0.2919, 0.9157, 0.3211, 0.9157, 0.1899, 0.8973, 0.2087, 0.8973, 0.2131, 0.9157, 0.1955, 0.9157, 0.1858, 0.8973, 0.213, 0.8973, 0.2144, 0.9157, 0.1888, 0.9157, 0.2087, 0.8973, 0.1899, 0.8973, 0.1878, 0.8777, 0.2073, 0.8777, 0.213, 0.8973, 0.1858, 0.8973, 0.1845, 0.8777, 0.2129, 0.8777, 0.1895, 0.8973, 0.2112, 0.8973, 0.2107, 0.8777, 0.1882, 0.8777, 0.1914, 0.8973, 0.2001, 0.8973, 0.1978, 0.8777, 0.1886, 0.8777, 0.2112, 0.8973, 0.1895, 0.8973, 0.1934, 0.9157, 0.2137, 0.9157, 0.2001, 0.8973, 0.1914, 0.8973, 0.1992, 0.9157, 0.2075, 0.9157, 0.591, 0.9008, 0.5931, 0.879, 0.58, 0.8777, 0.5782, 0.8973, 0.3442, 0.9295, 0.3764, 0.9295, 0.3719, 0.9227, 0.3448, 0.9227, 0.2305, 0.9334, 0.2272, 0.9212, 0.2349, 0.9157, 0.2377, 0.9266, 0.1437, 0.9202, 0.1337, 0.8998, 0.1518, 0.8964, 0.1603, 0.9147, 0.4775, 0.879, 0.4747, 0.9008, 0.4601, 0.8973, 0.4624, 0.8777, 0.3417, 0.879, 0.3417, 0.8093, 0.3403, 0.8172, 0.3403, 0.8777, 0.2457, 0.9008, 0.255, 0.9212, 0.2706, 0.9157, 0.2628, 0.8973, 0.4608, 0.9212, 0.47, 0.9008, 0.4529, 0.8973, 0.4451, 0.9157, 0.2547, 0.9212, 0.2581, 0.9334, 0.2677, 0.9266, 0.2649, 0.9157, 0.1314, 0.8093, 0.1184, 0.8093, 0.139, 0.8172, 0.15, 0.8172, 0.5828, 0.9212, 0.591, 0.9008, 0.5782, 0.8973, 0.5713, 0.9157, 0.1539, 0.9334, 0.1483, 0.9212, 0.1627, 0.9157, 0.1674, 0.9266, 0.2198, 0.879, 0.212, 0.8093, 0.2222, 0.8172, 0.2287, 0.8777, 0.5895, 0.879, 0.5872, 0.9008, 0.5761, 0.8973, 0.578, 0.8777, 0.2351, 0.8145, 0.267, 0.8145, 0.2795, 0.8212, 0.2527, 0.8212, 0.255, 0.9212, 0.2607, 0.9334, 0.2754, 0.9266, 0.2706, 0.9157, 0.2488, 0.9212, 0.2415, 0.9008, 0.2561, 0.8973, 0.2623, 0.9157, 0.4747, 0.9008, 0.4669, 0.9212, 0.4535, 0.9157, 0.4601, 0.8973, 0.2393, 0.8093, 0.2471, 0.879, 0.2585, 0.8777, 0.252, 0.8172, 0.1498, 0.9324, 0.1437, 0.9202, 0.1603, 0.9147, 0.1654, 0.9257, 0.2272, 0.9212, 0.221, 0.9008, 0.2297, 0.8973, 0.2349, 0.9157, 0.3406, 0.9008, 0.3417, 0.879, 0.3403, 0.8777, 0.3393, 0.8973, 0.1358, 0.879, 0.1226, 0.8093, 0.1412, 0.8172, 0.1522, 0.8777, 0.3467, 0.9246, 0.3672, 0.9246, 0.3668, 0.9178, 0.3496, 0.9178, 0.5872, 0.9008, 0.5811, 0.9212, 0.571, 0.9157, 0.5761, 0.8973, 0.3683, 0.879, 0.3669, 0.9008, 0.3605, 0.8973, 0.3616, 0.8777, 0.2396, 0.8033, 0.2643, 0.8033, 0.2657, 0.8072, 0.245, 0.8072, 0.1463, 0.9212, 0.1525, 0.9334, 0.1676, 0.9266, 0.1625, 0.9157, 0.2535, 0.9334, 0.2488, 0.9212, 0.2623, 0.9157, 0.2662, 0.9266, 0.2293, 0.8093, 0.2424, 0.879, 0.2601, 0.8777, 0.249, 0.8172, 0.4682, 0.9008, 0.4716, 0.879, 0.4602, 0.8777, 0.4574, 0.8973, 0.13, 0.878, 0.1157, 0.8083, 0.1368, 0.8162, 0.1488, 0.8767, 0.231, 0.9359, 0.2608, 0.9359, 0.2653, 0.9316, 0.2403, 0.9316, 0.3538, 0.9008, 0.3571, 0.9212, 0.3604, 0.9157, 0.3576, 0.8973, 0.2453, 0.9212, 0.25, 0.9334, 0.2607, 0.9266, 0.2568, 0.9157, 0.3431, 0.8132, 0.3765, 0.8132, 0.3739, 0.8211, 0.3458, 0.8211, 0.1363, 0.9008, 0.1463, 0.9212, 0.1625, 0.9157, 0.154, 0.8973, 0.2471, 0.879, 0.2498, 0.9008, 0.2607, 0.8973, 0.2585, 0.8777, 0.1184, 0.8093, 0.1327, 0.879, 0.151, 0.8777, 0.139, 0.8172, 0.3601, 0.9324, 0.3583, 0.9202, 0.3644, 0.9147, 0.3659, 0.9257, 0.3669, 0.9008, 0.3643, 0.9212, 0.3582, 0.9157, 0.3605, 0.8973, 0.128, 0.9334, 0.1383, 0.9334, 0.1518, 0.9266, 0.1432, 0.9266, 0.2383, 0.879, 0.2274, 0.8093, 0.2443, 0.8172, 0.2534, 0.8777, 0.4598, 0.8093, 0.4822, 0.8093, 0.4732, 0.8172, 0.4574, 0.8172, 0.3571, 0.9212, 0.3588, 0.9334, 0.3618, 0.9266, 0.3604, 0.9157, 0.3604, 0.879, 0.3616, 0.9008, 0.3629, 0.8973, 0.3618, 0.8777, 0.4507, 0.9334, 0.4524, 0.9212, 0.4492, 0.9157, 0.4477, 0.9266, 0.224, 0.8093, 0.2349, 0.879, 0.2481, 0.8777, 0.239, 0.8172, 0.2349, 0.879, 0.2375, 0.9008, 0.2503, 0.8973, 0.2481, 0.8777, 0.3543, 0.878, 0.3503, 0.8083, 0.3576, 0.8162, 0.361, 0.8767, 0.2578, 0.9266, 0.2279, 0.9266, 0.2435, 0.9198, 0.2686, 0.9198, 0.1483, 0.9212, 0.1387, 0.9008, 0.1547, 0.8973, 0.1627, 0.9157, 0.464, 0.9212, 0.4682, 0.9008, 0.4574, 0.8973, 0.4538, 0.9157, 0.5777, 0.8112, 0.5977, 0.8112, 0.5866, 0.8192, 0.5698, 0.8192, 0.3643, 0.9212, 0.3625, 0.9334, 0.3568, 0.9266, 0.3582, 0.9157, 0.5781, 0.9334, 0.5828, 0.9212, 0.5713, 0.9157, 0.5674, 0.9266, 0.3493, 0.8093, 0.3533, 0.879, 0.3572, 0.8777, 0.3538, 0.8172, 0.2424, 0.879, 0.2457, 0.9008, 0.2628, 0.8973, 0.2601, 0.8777, 0.4562, 0.879, 0.4603, 0.8093, 0.4558, 0.8172, 0.4523, 0.8777, 0.2614, 0.9246, 0.2385, 0.9246, 0.2433, 0.9178, 0.2625, 0.9178, 0.588, 0.9008, 0.5902, 0.879, 0.5783, 0.8777, 0.5764, 0.8973, 0.4669, 0.9212, 0.4623, 0.9334, 0.4496, 0.9266, 0.4535, 0.9157, 0.6029, 0.8093, 0.5953, 0.8093, 0.5845, 0.8172, 0.5909, 0.8172, 0.1337, 0.8998, 0.13, 0.878, 0.1488, 0.8767, 0.1518, 0.8964, 0.5774, 0.9334, 0.5814, 0.9212, 0.5708, 0.9157, 0.5675, 0.9266, 0.3724, 0.8093, 0.3683, 0.879, 0.3616, 0.8777, 0.365, 0.8172, 0.861, 0.02137, 0.9283, 0.04112, 0.9742, 0.0941, 0.9841, 0.1635, 0.955, 0.2272, 0.8961, 0.2651, 0.826, 0.2651, 0.767, 0.2272, 0.7379, 0.1635, 0.7478, 0.0941, 0.7937, 0.04112])
me_cylinder_002.materials.append(mat_g_eshaker)
me_cylinder_002.use_remesh_preserve_volume = False
me_cylinder_002.use_remesh_preserve_attributes = False
me_cylinder_002.use_mirror_vertex_groups = False
me_cylinder_002.update()

# ---- objects
ob_cylinder_001 = bpy.data.objects.new('Cylinder.001', me_cylinder_002)

# ---- transforms, parenting, visibility, modifiers, constraints
ob_cylinder_001.location = (0.0, 0.0, 0.0)
ob_cylinder_001.lineart.crease_threshold = 0.0

# ---- collection membership
col_collection_1.objects.link(ob_cylinder_001)

# ---- scene / render settings (as saved in the file)
scene.frame_start = 1; scene.frame_end = 2; scene.frame_set(1)
scene.render.engine = 'CYCLES'
scene.render.resolution_percentage = 50
scene.render.dither_intensity = 0.0
scene.cycles.use_denoising = False
scene.cycles.samples = 10
scene.cycles.sampling_pattern = 'TABULATED_SOBOL'
scene.cycles.light_sampling_threshold = 0.0
scene.cycles.use_adaptive_sampling = False
scene.cycles.use_light_tree = False
scene.cycles.blur_glossy = 0.0
scene.cycles.pixel_filter_type = 'GAUSSIAN'
scene.cycles.sample_clamp_indirect = 0.0
scene.view_settings.view_transform = 'Standard'
bpy.context.view_layer.update()

# ---- added for rendering (the .blend has no active camera and no usable light): camera, sun
cam_auto = bpy.data.cameras.new('AutoCamera')
cam_auto.lens = 50.0
cam_auto.sensor_width = 36.0
cam_auto.clip_end = 1000.0
ob_auto_camera = bpy.data.objects.new('AutoCamera', cam_auto)
scene.collection.objects.link(ob_auto_camera)
ob_auto_camera.location = (0.50708, -0.605687, 0.600112)
ob_auto_camera.rotation_euler = (1.09748, -7.21219e-08, 0.694738)
scene.camera = ob_auto_camera
light_auto_sun = bpy.data.lights.new('AutoSun', 'SUN')
light_auto_sun.energy = 3.0
light_auto_sun.angle = 0.0523599
ob_auto_sun = bpy.data.objects.new('AutoSun', light_auto_sun)
scene.collection.objects.link(ob_auto_sun)
ob_auto_sun.rotation_euler = (0.872665, 0.174533, 0.523599)
bpy.context.view_layer.update()
